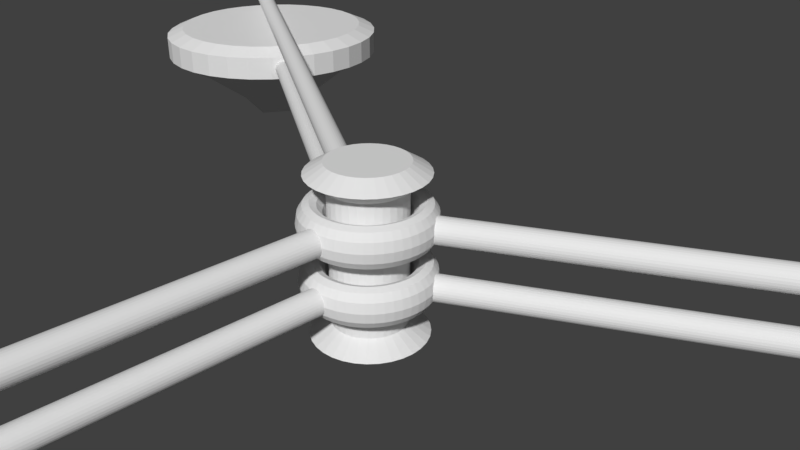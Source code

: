 # Source: plat15x15B.blend  (saved by Blender 2.78.0; exported with 4.5.12 LTS)
import bpy
from mathutils import Matrix  # noqa: F401  (used for matrix-valued properties, if any)

bpy.ops.wm.read_factory_settings(use_empty=True)
scene = bpy.context.scene
scene.name = 'Scene'

# ---- collections
col_collection_1 = bpy.data.collections.new('Collection 1'); scene.collection.children.link(col_collection_1)

# ---- world
world_world = bpy.data.worlds.new('World'); scene.world = world_world
world_world.color = (0.05088, 0.05088, 0.05088)
world_world.use_sun_shadow = False
world_world.sun_shadow_jitter_overblur = 0.0
world_world.cycles.sampling_method = 'MANUAL'

# ---- cameras
cam_camera = bpy.data.cameras.new('Camera')
cam_camera.clip_end = 100.0
cam_camera.lens = 35.0
cam_camera.sensor_width = 32.0
cam_camera.sensor_height = 18.0
cam_camera.ortho_scale = 7.314
cam_camera.dof.focus_distance = 0.0
cam_camera.dof.aperture_fstop = 128.0

# ---- meshes
me_cylinder_007 = bpy.data.meshes.new('Cylinder.007')
me_cylinder_007.from_pydata([(0.9277, 2.302e-08, 0.7993), (0.9029, 2.302e-08, 0.941), (0.8349, 2.302e-08, 1.045), (0.7422, 2.302e-08, 1.083), (0.6494, 2.302e-08, 1.045), (0.5815, 2.302e-08, 0.941), (0.5566, 2.302e-08, 0.7993), (0.5815, 2.302e-08, 0.6576), (0.6494, 2.302e-08, 0.5539), (0.7422, 2.302e-08, 0.5159), (0.8349, 2.302e-08, 0.5539), (0.9029, 2.302e-08, 0.6576), (0.9198, 0.1211, 0.7993), (0.8951, 0.1178, 0.941), (0.8278, 0.109, 1.045), (0.7358, 0.09687, 1.083), (0.6438, 0.08476, 1.045), (0.5765, 0.0759, 0.941), (0.5519, 0.07265, 0.7993), (0.5765, 0.0759, 0.6576), (0.6438, 0.08476, 0.5539), (0.7358, 0.09687, 0.5159), (0.8278, 0.109, 0.5539), (0.8951, 0.1178, 0.6576), (0.8961, 0.2401, 0.7993), (0.8721, 0.2337, 0.941), (0.8065, 0.2161, 1.045), (0.7169, 0.1921, 1.083), (0.6273, 0.1681, 1.045), (0.5617, 0.1505, 0.941), (0.5377, 0.1441, 0.7993), (0.5617, 0.1505, 0.6576), (0.6273, 0.1681, 0.5539), (0.7169, 0.1921, 0.5159), (0.8065, 0.2161, 0.5539), (0.8721, 0.2337, 0.6576), (0.8341, 0.3455, 0.941), (0.7714, 0.3195, 1.045), (0.6857, 0.284, 1.083), (0.6, 0.2485, 1.045), (0.5372, 0.2225, 0.941), (0.5143, 0.213, 0.7993), (0.5372, 0.2225, 0.6576), (0.6, 0.2485, 0.5539), (0.6857, 0.284, 0.5159), (0.7714, 0.3195, 0.5539), (0.7231, 0.4175, 1.045), (0.6427, 0.3711, 1.083), (0.5624, 0.3247, 1.045), (0.5036, 0.2907, 0.941), (0.4821, 0.2783, 0.7993), (0.5036, 0.2907, 0.6576), (0.5624, 0.3247, 0.5539), (0.6427, 0.3711, 0.5159), (0.7231, 0.4175, 0.5539), (0.7163, 0.5496, 0.941), (0.6624, 0.5083, 1.045), (0.5888, 0.4518, 1.083), (0.5152, 0.3953, 1.045), (0.4613, 0.354, 0.941), (0.4416, 0.3389, 0.7993), (0.4613, 0.354, 0.6576), (0.5152, 0.3953, 0.5539), (0.5888, 0.4518, 0.5159), (0.6624, 0.5083, 0.5539), (0.656, 0.656, 0.7993), (0.6384, 0.6384, 0.941), (0.5904, 0.5904, 1.045), (0.5248, 0.5248, 1.083), (0.4592, 0.4592, 1.045), (0.4112, 0.4112, 0.941), (0.3936, 0.3936, 0.7993), (0.4112, 0.4112, 0.6576), (0.4592, 0.4592, 0.5539), (0.5248, 0.5248, 0.5159), (0.5904, 0.5904, 0.5539), (0.6384, 0.6384, 0.6576), (0.5648, 0.736, 0.7993), (0.5496, 0.7163, 0.941), (0.5083, 0.6624, 1.045), (0.4518, 0.5888, 1.083), (0.3953, 0.5152, 1.045), (0.354, 0.4613, 0.941), (0.3389, 0.4416, 0.7993), (0.354, 0.4613, 0.6576), (0.3953, 0.5152, 0.5539), (0.4518, 0.5888, 0.5159), (0.5083, 0.6624, 0.5539), (0.5496, 0.7163, 0.6576), (0.4639, 0.8034, 0.7993), (0.4514, 0.7819, 0.941), (0.4175, 0.7231, 1.045), (0.3711, 0.6427, 1.083), (0.3247, 0.5624, 1.045), (0.2907, 0.5036, 0.941), (0.2783, 0.4821, 0.7993), (0.2907, 0.5036, 0.6576), (0.3247, 0.5624, 0.5539), (0.3711, 0.6427, 0.5159), (0.4175, 0.7231, 0.5539), (0.4514, 0.7819, 0.6576), (0.355, 0.8571, 0.7993), (0.3455, 0.8341, 0.941), (0.3195, 0.7714, 1.045), (0.284, 0.6857, 1.083), (0.2485, 0.6, 1.045), (0.2225, 0.5372, 0.941), (0.213, 0.5143, 0.7993), (0.2225, 0.5372, 0.6576), (0.2485, 0.6, 0.5539), (0.284, 0.6857, 0.5159), (0.3195, 0.7714, 0.5539), (0.3455, 0.8341, 0.6576), (0.2401, 0.8961, 0.7993), (0.2337, 0.8721, 0.941), (0.2161, 0.8065, 1.045), (0.1921, 0.7169, 1.083), (0.1681, 0.6273, 1.045), (0.1505, 0.5617, 0.941), (0.1441, 0.5377, 0.7993), (0.1505, 0.5617, 0.6576), (0.1681, 0.6273, 0.5539), (0.1921, 0.7169, 0.5159), (0.2161, 0.8065, 0.5539), (0.2337, 0.8721, 0.6576), (0.1211, 0.9198, 0.7993), (0.1178, 0.8951, 0.941), (0.109, 0.8278, 1.045), (0.09687, 0.7358, 1.083), (0.08476, 0.6438, 1.045), (0.0759, 0.5765, 0.941), (0.07265, 0.5519, 0.7993), (0.0759, 0.5765, 0.6576), (0.08476, 0.6438, 0.5539), (0.09687, 0.7358, 0.5159), (0.109, 0.8278, 0.5539), (0.1178, 0.8951, 0.6576), (5.295e-08, 0.9277, 0.7993), (5.107e-08, 0.9029, 0.941), (4.594e-08, 0.8349, 1.045), (3.894e-08, 0.7422, 1.083), (3.194e-08, 0.6494, 1.045), (2.681e-08, 0.5815, 0.941), (2.493e-08, 0.5566, 0.7993), (2.681e-08, 0.5815, 0.6576), (3.194e-08, 0.6494, 0.5539), (3.894e-08, 0.7422, 0.5159), (4.594e-08, 0.8349, 0.5539), (5.107e-08, 0.9029, 0.6576), (-0.1211, 0.9198, 0.7993), (-0.1178, 0.8951, 0.941), (-0.109, 0.8278, 1.045), (-0.09687, 0.7358, 1.083), (-0.08476, 0.6438, 1.045), (-0.0759, 0.5765, 0.941), (-0.07266, 0.5519, 0.7993), (-0.0759, 0.5765, 0.6576), (-0.08476, 0.6438, 0.5539), (-0.09687, 0.7358, 0.5159), (-0.109, 0.8278, 0.5539), (-0.1178, 0.8951, 0.6576), (-0.2401, 0.8961, 0.7993), (-0.2337, 0.8721, 0.941), (-0.2161, 0.8065, 1.045), (-0.1921, 0.7169, 1.083), (-0.1681, 0.6273, 1.045), (-0.1505, 0.5617, 0.941), (-0.1441, 0.5377, 0.7993), (-0.1505, 0.5617, 0.6576), (-0.1681, 0.6273, 0.5539), (-0.1921, 0.7169, 0.5159), (-0.2161, 0.8065, 0.5539), (-0.2337, 0.8721, 0.6576), (-0.355, 0.8571, 0.7993), (-0.3455, 0.8341, 0.941), (-0.3195, 0.7714, 1.045), (-0.284, 0.6857, 1.083), (-0.2485, 0.6, 1.045), (-0.2225, 0.5372, 0.941), (-0.213, 0.5143, 0.7993), (-0.2225, 0.5372, 0.6576), (-0.2485, 0.6, 0.5539), (-0.284, 0.6857, 0.5159), (-0.3195, 0.7714, 0.5539), (-0.3455, 0.8341, 0.6576), (-0.4639, 0.8034, 0.7993), (-0.4514, 0.7819, 0.941), (-0.4175, 0.7231, 1.045), (-0.3711, 0.6427, 1.083), (-0.3247, 0.5624, 1.045), (-0.2907, 0.5036, 0.941), (-0.2783, 0.4821, 0.7993), (-0.2907, 0.5036, 0.6576), (-0.3247, 0.5624, 0.5539), (-0.3711, 0.6427, 0.5159), (-0.4175, 0.7231, 0.5539), (-0.4514, 0.7819, 0.6576), (-0.5648, 0.736, 0.7993), (-0.5496, 0.7163, 0.941), (-0.5083, 0.6624, 1.045), (-0.4518, 0.5888, 1.083), (-0.3953, 0.5152, 1.045), (-0.354, 0.4613, 0.941), (-0.3389, 0.4416, 0.7993), (-0.354, 0.4613, 0.6576), (-0.3953, 0.5152, 0.5539), (-0.4518, 0.5888, 0.5159), (-0.5083, 0.6624, 0.5539), (-0.5496, 0.7163, 0.6576), (-0.656, 0.656, 0.7993), (-0.6384, 0.6384, 0.941), (-0.5904, 0.5904, 1.045), (-0.5248, 0.5248, 1.083), (-0.4592, 0.4592, 1.045), (-0.4112, 0.4112, 0.941), (-0.3936, 0.3936, 0.7993), (-0.4112, 0.4112, 0.6576), (-0.4592, 0.4592, 0.5539), (-0.5248, 0.5248, 0.5159), (-0.5904, 0.5904, 0.5539), (-0.6384, 0.6384, 0.6576), (-0.7163, 0.5496, 0.941), (-0.6624, 0.5083, 1.045), (-0.5888, 0.4518, 1.083), (-0.5152, 0.3953, 1.045), (-0.4613, 0.354, 0.941), (-0.4416, 0.3389, 0.7993), (-0.4613, 0.354, 0.6576), (-0.5152, 0.3953, 0.5539), (-0.5888, 0.4518, 0.5159), (-0.6624, 0.5083, 0.5539), (-0.7231, 0.4175, 1.045), (-0.6427, 0.3711, 1.083), (-0.5624, 0.3247, 1.045), (-0.5036, 0.2907, 0.941), (-0.4821, 0.2783, 0.7993), (-0.5036, 0.2907, 0.6576), (-0.5624, 0.3247, 0.5539), (-0.6427, 0.3711, 0.5159), (-0.7231, 0.4175, 0.5539), (-0.8341, 0.3455, 0.941), (-0.7714, 0.3195, 1.045), (-0.6857, 0.284, 1.083), (-0.6, 0.2485, 1.045), (-0.5372, 0.2225, 0.941), (-0.5143, 0.213, 0.7993), (-0.5372, 0.2225, 0.6576), (-0.6, 0.2485, 0.5539), (-0.6857, 0.284, 0.5159), (-0.7714, 0.3195, 0.5539), (-0.8961, 0.2401, 0.7993), (-0.8721, 0.2337, 0.941), (-0.8065, 0.2161, 1.045), (-0.7169, 0.1921, 1.083), (-0.6273, 0.1681, 1.045), (-0.5617, 0.1505, 0.941), (-0.5377, 0.1441, 0.7993), (-0.5617, 0.1505, 0.6576), (-0.6273, 0.1681, 0.5539), (-0.7169, 0.1921, 0.5159), (-0.8065, 0.2161, 0.5539), (-0.8721, 0.2337, 0.6576), (-0.9198, 0.1211, 0.7993), (-0.8951, 0.1178, 0.941), (-0.8278, 0.109, 1.045), (-0.7358, 0.09687, 1.083), (-0.6438, 0.08476, 1.045), (-0.5765, 0.0759, 0.941), (-0.5519, 0.07266, 0.7993), (-0.5765, 0.0759, 0.6576), (-0.6438, 0.08476, 0.5539), (-0.7358, 0.09687, 0.5159), (-0.8278, 0.109, 0.5539), (-0.8951, 0.1178, 0.6576), (-0.9277, 1.041e-07, 0.7993), (-0.9029, 1.02e-07, 0.941), (-0.8349, 9.602e-08, 1.045), (-0.7422, 8.791e-08, 1.083), (-0.6494, 7.98e-08, 1.045), (-0.5815, 7.386e-08, 0.941), (-0.5566, 7.169e-08, 0.7993), (-0.5815, 7.386e-08, 0.6576), (-0.6494, 7.98e-08, 0.5539), (-0.7422, 8.791e-08, 0.5159), (-0.8349, 9.602e-08, 0.5539), (-0.9029, 1.02e-07, 0.6576), (-0.9198, -0.1211, 0.7993), (-0.8951, -0.1178, 0.941), (-0.8278, -0.109, 1.045), (-0.7358, -0.09687, 1.083), (-0.6438, -0.08476, 1.045), (-0.5765, -0.0759, 0.941), (-0.5519, -0.07266, 0.7993), (-0.5765, -0.0759, 0.6576), (-0.6438, -0.08476, 0.5539), (-0.7358, -0.09687, 0.5159), (-0.8278, -0.109, 0.5539), (-0.8951, -0.1178, 0.6576), (-0.8961, -0.2401, 0.7993), (-0.8721, -0.2337, 0.941), (-0.8065, -0.2161, 1.045), (-0.7169, -0.1921, 1.083), (-0.6273, -0.1681, 1.045), (-0.5617, -0.1505, 0.941), (-0.5377, -0.1441, 0.7993), (-0.5617, -0.1505, 0.6576), (-0.6273, -0.1681, 0.5539), (-0.7169, -0.1921, 0.5159), (-0.8065, -0.2161, 0.5539), (-0.8721, -0.2337, 0.6576), (-0.8571, -0.355, 0.7993), (-0.8341, -0.3455, 0.941), (-0.7714, -0.3195, 1.045), (-0.6857, -0.284, 1.083), (-0.6, -0.2485, 1.045), (-0.5372, -0.2225, 0.941), (-0.5143, -0.213, 0.7993), (-0.5372, -0.2225, 0.6576), (-0.6, -0.2485, 0.5539), (-0.6857, -0.284, 0.5159), (-0.7714, -0.3195, 0.5539), (-0.8341, -0.3455, 0.6576), (-0.8034, -0.4639, 0.7993), (-0.7819, -0.4514, 0.941), (-0.7231, -0.4175, 1.045), (-0.6427, -0.3711, 1.083), (-0.5624, -0.3247, 1.045), (-0.5036, -0.2907, 0.941), (-0.4821, -0.2783, 0.7993), (-0.5036, -0.2907, 0.6576), (-0.5624, -0.3247, 0.5539), (-0.6427, -0.3711, 0.5159), (-0.7231, -0.4175, 0.5539), (-0.7819, -0.4514, 0.6576), (-0.736, -0.5648, 0.7993), (-0.7163, -0.5496, 0.941), (-0.6624, -0.5083, 1.045), (-0.5888, -0.4518, 1.083), (-0.5152, -0.3953, 1.045), (-0.4613, -0.354, 0.941), (-0.4416, -0.3389, 0.7993), (-0.4613, -0.354, 0.6576), (-0.5152, -0.3953, 0.5539), (-0.5888, -0.4518, 0.5159), (-0.6624, -0.5083, 0.5539), (-0.7163, -0.5496, 0.6576), (-0.656, -0.656, 0.7993), (-0.6384, -0.6384, 0.941), (-0.5904, -0.5904, 1.045), (-0.5248, -0.5248, 1.083), (-0.4592, -0.4592, 1.045), (-0.4112, -0.4112, 0.941), (-0.3936, -0.3936, 0.7993), (-0.4112, -0.4112, 0.6576), (-0.4592, -0.4592, 0.5539), (-0.5248, -0.5248, 0.5159), (-0.5904, -0.5904, 0.5539), (-0.6384, -0.6384, 0.6576), (-0.5648, -0.736, 0.7993), (-0.5496, -0.7163, 0.941), (-0.5083, -0.6624, 1.045), (-0.4518, -0.5888, 1.083), (-0.3953, -0.5152, 1.045), (-0.354, -0.4613, 0.941), (-0.3389, -0.4416, 0.7993), (-0.354, -0.4613, 0.6576), (-0.3953, -0.5152, 0.5539), (-0.4518, -0.5888, 0.5159), (-0.5083, -0.6624, 0.5539), (-0.5496, -0.7163, 0.6576), (-0.4639, -0.8034, 0.7993), (-0.4514, -0.7819, 0.941), (-0.4175, -0.7231, 1.045), (-0.3711, -0.6427, 1.083), (-0.3247, -0.5624, 1.045), (-0.2907, -0.5036, 0.941), (-0.2783, -0.4821, 0.7993), (-0.2907, -0.5036, 0.6576), (-0.3247, -0.5624, 0.5539), (-0.3711, -0.6427, 0.5159), (-0.4175, -0.7231, 0.5539), (-0.4514, -0.7819, 0.6576), (-0.355, -0.8571, 0.7993), (-0.3455, -0.8341, 0.941), (-0.3195, -0.7714, 1.045), (-0.284, -0.6857, 1.083), (-0.2485, -0.6, 1.045), (-0.2225, -0.5372, 0.941), (-0.213, -0.5143, 0.7993), (-0.2225, -0.5372, 0.6576), (-0.2485, -0.6, 0.5539), (-0.284, -0.6857, 0.5159), (-0.3195, -0.7714, 0.5539), (-0.3455, -0.8341, 0.6576), (-0.2401, -0.8961, 0.7993), (-0.2337, -0.8721, 0.941), (-0.2161, -0.8065, 1.045), (-0.1921, -0.7169, 1.083), (-0.1681, -0.6273, 1.045), (-0.1505, -0.5617, 0.941), (-0.1441, -0.5377, 0.7993), (-0.1505, -0.5617, 0.6576), (-0.1681, -0.6273, 0.5539), (-0.1921, -0.7169, 0.5159), (-0.2161, -0.8065, 0.5539), (-0.2337, -0.8721, 0.6576), (-0.1178, -0.8951, 0.941), (-0.109, -0.8278, 1.045), (-0.09687, -0.7358, 1.083), (-0.08476, -0.6438, 1.045), (-0.0759, -0.5765, 0.941), (-0.07266, -0.5519, 0.7993), (-0.0759, -0.5765, 0.6576), (-0.08476, -0.6438, 0.5539), (-0.09687, -0.7358, 0.5159), (-0.109, -0.8278, 0.5539), (4.594e-08, -0.8349, 1.045), (3.894e-08, -0.7422, 1.083), (3.194e-08, -0.6494, 1.045), (2.681e-08, -0.5815, 0.941), (2.493e-08, -0.5566, 0.7993), (2.681e-08, -0.5815, 0.6576), (3.194e-08, -0.6494, 0.5539), (3.894e-08, -0.7422, 0.5159), (4.594e-08, -0.8349, 0.5539), (0.1178, -0.8951, 0.941), (0.109, -0.8278, 1.045), (0.09687, -0.7358, 1.083), (0.08476, -0.6438, 1.045), (0.0759, -0.5765, 0.941), (0.07265, -0.5519, 0.7993), (0.0759, -0.5765, 0.6576), (0.08476, -0.6438, 0.5539), (0.09687, -0.7358, 0.5159), (0.109, -0.8278, 0.5539), (0.2401, -0.8961, 0.7993), (0.2337, -0.8721, 0.941), (0.2161, -0.8065, 1.045), (0.1921, -0.7169, 1.083), (0.1681, -0.6273, 1.045), (0.1505, -0.5617, 0.941), (0.1441, -0.5377, 0.7993), (0.1505, -0.5617, 0.6576), (0.1681, -0.6273, 0.5539), (0.1921, -0.7169, 0.5159), (0.2161, -0.8065, 0.5539), (0.2337, -0.8721, 0.6576), (0.355, -0.8571, 0.7993), (0.3455, -0.8341, 0.941), (0.3195, -0.7714, 1.045), (0.284, -0.6857, 1.083), (0.2485, -0.6, 1.045), (0.2225, -0.5372, 0.941), (0.213, -0.5143, 0.7993), (0.2225, -0.5372, 0.6576), (0.2485, -0.6, 0.5539), (0.284, -0.6857, 0.5159), (0.3195, -0.7714, 0.5539), (0.3455, -0.8341, 0.6576), (0.4639, -0.8034, 0.7993), (0.4514, -0.7819, 0.941), (0.4175, -0.7231, 1.045), (0.3711, -0.6427, 1.083), (0.3247, -0.5624, 1.045), (0.2907, -0.5036, 0.941), (0.2783, -0.4821, 0.7993), (0.2907, -0.5036, 0.6576), (0.3247, -0.5624, 0.5539), (0.3711, -0.6427, 0.5159), (0.4175, -0.7231, 0.5539), (0.4514, -0.7819, 0.6576), (0.5648, -0.736, 0.7993), (0.5496, -0.7163, 0.941), (0.5083, -0.6624, 1.045), (0.4518, -0.5888, 1.083), (0.3953, -0.5152, 1.045), (0.354, -0.4613, 0.941), (0.3389, -0.4416, 0.7993), (0.354, -0.4613, 0.6576), (0.3953, -0.5152, 0.5539), (0.4518, -0.5888, 0.5159), (0.5083, -0.6624, 0.5539), (0.5496, -0.7163, 0.6576), (0.656, -0.656, 0.7993), (0.6384, -0.6384, 0.941), (0.5904, -0.5904, 1.045), (0.5248, -0.5248, 1.083), (0.4592, -0.4592, 1.045), (0.4112, -0.4112, 0.941), (0.3936, -0.3936, 0.7993), (0.4112, -0.4112, 0.6576), (0.4592, -0.4592, 0.5539), (0.5248, -0.5248, 0.5159), (0.5904, -0.5904, 0.5539), (0.6384, -0.6384, 0.6576), (0.736, -0.5648, 0.7993), (0.7163, -0.5496, 0.941), (0.6624, -0.5083, 1.045), (0.5888, -0.4518, 1.083), (0.5152, -0.3953, 1.045), (0.4613, -0.354, 0.941), (0.4416, -0.3389, 0.7993), (0.4613, -0.354, 0.6576), (0.5152, -0.3953, 0.5539), (0.5888, -0.4518, 0.5159), (0.6624, -0.5083, 0.5539), (0.7163, -0.5496, 0.6576), (0.8034, -0.4639, 0.7993), (0.7819, -0.4514, 0.941), (0.7231, -0.4175, 1.045), (0.6427, -0.3711, 1.083), (0.5624, -0.3247, 1.045), (0.5036, -0.2907, 0.941), (0.4821, -0.2783, 0.7993), (0.5036, -0.2907, 0.6576), (0.5624, -0.3247, 0.5539), (0.6427, -0.3711, 0.5159), (0.7231, -0.4175, 0.5539), (0.7819, -0.4514, 0.6576), (0.8571, -0.355, 0.7993), (0.8341, -0.3455, 0.941), (0.7714, -0.3195, 1.045), (0.6857, -0.284, 1.083), (0.6, -0.2485, 1.045), (0.5372, -0.2225, 0.941), (0.5143, -0.213, 0.7993), (0.5372, -0.2225, 0.6576), (0.6, -0.2485, 0.5539), (0.6857, -0.284, 0.5159), (0.7714, -0.3195, 0.5539), (0.8341, -0.3455, 0.6576), (0.8961, -0.2401, 0.7993), (0.8721, -0.2337, 0.941), (0.8065, -0.2161, 1.045), (0.7169, -0.1921, 1.083), (0.6273, -0.1681, 1.045), (0.5617, -0.1505, 0.941), (0.5377, -0.1441, 0.7993), (0.5617, -0.1505, 0.6576), (0.6273, -0.1681, 0.5539), (0.7169, -0.1921, 0.5159), (0.8065, -0.2161, 0.5539), (0.8721, -0.2337, 0.6576), (0.9198, -0.1211, 0.7993), (0.8951, -0.1178, 0.941), (0.8278, -0.109, 1.045), (0.7358, -0.09687, 1.083), (0.6438, -0.08476, 1.045), (0.5765, -0.0759, 0.941), (0.5519, -0.07265, 0.7993), (0.5765, -0.0759, 0.6576), (0.6438, -0.08476, 0.5539), (0.7358, -0.09687, 0.5159), (0.8278, -0.109, 0.5539), (0.8951, -0.1178, 0.6576), (0.09948, -0.8963, 0.941), (0.07056, -0.8881, 0.9565), (0.03597, -0.8835, 0.967), (4.961e-08, -0.8835, 0.9705), (0.1182, -0.8977, 0.9265), (0.1304, -0.897, 0.9165), (0.1533, -0.8974, 0.8886), (0.1024, -0.8964, 0.9394), (0.1319, -0.8923, 0.6576), (0.1533, -0.8927, 0.6837), (0.1703, -0.895, 0.7156), (0.1703, -0.8997, 0.8567), (0.1831, -0.9075, 0.7993), (0.1808, -0.9038, 0.8221), (0.1167, -0.8867, 0.6446), (0.07056, -0.8708, 0.6158), (0.1024, -0.8799, 0.6328), (4.831e-08, -0.8663, 0.6018), (0.03597, -0.8662, 0.6053), (0.1808, -0.8991, 0.7502), (0.1844, -0.9048, 0.7861), (0.1304, -0.8914, 0.6558), (-0.03597, -0.8835, 0.967), (-0.07056, -0.8881, 0.9565), (-0.09948, -0.8963, 0.941), (-0.1304, -0.897, 0.9165), (-0.1533, -0.8974, 0.8886), (-0.1182, -0.8977, 0.9265), (-0.1703, -0.8997, 0.8567), (-0.1808, -0.9038, 0.8221), (-0.1831, -0.9075, 0.7993), (-0.1024, -0.8964, 0.9394), (-0.1808, -0.8991, 0.7502), (-0.1844, -0.9048, 0.7861), (-0.1319, -0.8923, 0.6576), (-0.1304, -0.8914, 0.6558), (-0.1167, -0.8867, 0.6446), (-0.1533, -0.8927, 0.6837), (-0.1703, -0.895, 0.7156), (-0.03597, -0.8662, 0.6053), (-0.1024, -0.8799, 0.6328), (-0.07056, -0.8708, 0.6158), (0.8732, 0.2953, 0.8221), (0.8774, 0.2952, 0.7993), (0.8644, 0.3024, 0.8567), (0.8539, 0.316, 0.8886), (0.842, 0.3356, 0.9165), (0.8365, 0.3465, 0.9265), (0.8758, 0.2927, 0.7861), (0.8691, 0.293, 0.7502), (0.8603, 0.3, 0.7156), (0.8498, 0.3136, 0.6837), (0.8387, 0.3319, 0.6576), (0.8372, 0.3328, 0.6558), (0.8262, 0.3422, 0.6446), (-0.8644, 0.3024, 0.8567), (-0.8732, 0.2953, 0.8221), (-0.8774, 0.2952, 0.7993), (-0.8365, 0.3465, 0.9265), (-0.842, 0.3356, 0.9165), (-0.8539, 0.316, 0.8886), (-0.8691, 0.293, 0.7502), (-0.8758, 0.2927, 0.7861), (-0.8387, 0.3319, 0.6576), (-0.8498, 0.3136, 0.6837), (-0.8603, 0.3, 0.7156), (-0.8262, 0.3422, 0.6446), (-0.8372, 0.3328, 0.6558), (0.8044, 0.383, 0.9565), (0.826, 0.362, 0.941), (0.7831, 0.4106, 0.967), (0.7652, 0.4418, 0.9705), (0.8275, 0.3595, 0.9394), (0.8132, 0.3512, 0.6328), (0.7894, 0.3743, 0.6158), (0.7682, 0.402, 0.6053), (0.7502, 0.4331, 0.6018), (-0.7652, 0.4418, 0.9705), (-0.7831, 0.4106, 0.967), (-0.826, 0.362, 0.941), (-0.8044, 0.383, 0.9565), (-0.8275, 0.3595, 0.9394), (-0.7502, 0.4331, 0.6018), (-0.7682, 0.402, 0.6053), (-0.7895, 0.3743, 0.6158), (-0.8132, 0.3512, 0.6328), (0.7339, 0.5052, 0.9565), (0.7265, 0.5343, 0.941), (0.7472, 0.4729, 0.967), (0.7183, 0.5512, 0.9265), (0.7251, 0.5369, 0.9394), (0.7322, 0.4643, 0.6053), (0.7189, 0.4965, 0.6158), (0.7108, 0.5287, 0.6328), (0.7095, 0.5444, 0.6446), (-0.7265, 0.5343, 0.941), (-0.7339, 0.5052, 0.9565), (-0.7472, 0.4729, 0.967), (-0.7183, 0.5512, 0.9265), (-0.7251, 0.5369, 0.9394), (-0.7095, 0.5444, 0.6446), (-0.7108, 0.5287, 0.6328), (-0.7189, 0.4965, 0.6158), (-0.7322, 0.4643, 0.6053), (0.7006, 0.5815, 0.8886), (0.7117, 0.5614, 0.9165), (0.7068, 0.5586, 0.6558), (0.7068, 0.5604, 0.6576), (-0.69, 0.595, 0.7156), (-0.6965, 0.5791, 0.6837), (-0.7068, 0.5604, 0.6576), (-0.7068, 0.5586, 0.6558), (0.6923, 0.6085, 0.8221), (0.694, 0.5974, 0.8567), (0.6943, 0.6123, 0.7993), (0.69, 0.595, 0.7156), (0.6965, 0.5791, 0.6837), (0.6882, 0.6062, 0.7502), (0.6914, 0.6121, 0.7861), (-0.6943, 0.6123, 0.7993), (-0.6923, 0.6085, 0.8221), (-0.694, 0.5974, 0.8567), (-0.7006, 0.5815, 0.8886), (-0.7117, 0.5614, 0.9165), (-0.6914, 0.6121, 0.7861), (-0.6883, 0.6062, 0.7502), (-0.03597, -14.49, 0.6053), (-2.503e-06, -14.49, 0.6018), (0.07055, -14.49, 0.6158), (0.03597, -14.49, 0.6053), (0.1024, -14.49, 0.6328), (-0.07056, -14.49, 0.6158), (-0.1024, -14.49, 0.6328), (0.03597, -14.49, 0.967), (-2.499e-06, -14.49, 0.9705), (-0.03597, -14.49, 0.967), (-0.07056, -14.49, 0.9565), (0.1304, -14.49, 0.6558), (0.07055, -14.49, 0.9565), (0.1533, -14.49, 0.6837), (0.1703, -14.49, 0.7156), (0.1808, -14.49, 0.7502), (0.1024, -14.49, 0.9394), (0.1304, -14.49, 0.9165), (0.1533, -14.49, 0.8886), (0.1844, -14.49, 0.7861), (0.1703, -14.49, 0.8567), (0.1808, -14.49, 0.8221), (-0.1304, -14.49, 0.6558), (-0.1533, -14.49, 0.6837), (-0.1703, -14.49, 0.7156), (-0.1024, -14.49, 0.9395), (-0.1533, -14.49, 0.8886), (-0.1304, -14.49, 0.9165), (-0.1703, -14.49, 0.8567), (-0.1808, -14.49, 0.7502), (-0.1808, -14.49, 0.8221), (-0.1844, -14.49, 0.7861), (12.67, 7.104, 0.7861), (12.67, 7.107, 0.8221), (12.67, 7.116, 0.8567), (12.67, 7.107, 0.7502), (12.67, 7.116, 0.7156), (12.66, 7.131, 0.8886), (12.66, 7.131, 0.6837), (12.65, 7.15, 0.9165), (12.65, 7.15, 0.6558), (12.63, 7.175, 0.9394), (12.63, 7.175, 0.6328), (12.62, 7.202, 0.9565), (12.62, 7.202, 0.6158), (12.6, 7.232, 0.967), (12.6, 7.232, 0.6053), (12.58, 7.263, 0.9705), (12.58, 7.263, 0.6018), (12.56, 7.294, 0.967), (12.55, 7.324, 0.9565), (12.56, 7.294, 0.6053), (12.55, 7.324, 0.6158), (12.53, 7.352, 0.6328), (12.53, 7.352, 0.9394), (12.52, 7.376, 0.9165), (12.52, 7.376, 0.6558), (12.5, 7.396, 0.8886), (12.5, 7.396, 0.6837), (12.5, 7.411, 0.8567), (12.49, 7.42, 0.8221), (12.5, 7.411, 0.7156), (12.49, 7.42, 0.7502), (12.49, 7.423, 0.7861), (-12.46, 7.404, 0.7502), (-12.47, 7.395, 0.7156), (-12.46, 7.407, 0.7861), (-12.46, 7.404, 0.8221), (-12.47, 7.395, 0.8567), (-12.48, 7.38, 0.6837), (-12.48, 7.38, 0.8886), (-12.49, 7.36, 0.6558), (-12.5, 7.336, 0.6328), (-12.52, 7.308, 0.6158), (-12.49, 7.36, 0.9165), (-12.5, 7.336, 0.9394), (-12.53, 7.278, 0.6053), (-12.52, 7.308, 0.9565), (-12.55, 7.247, 0.6018), (-12.53, 7.278, 0.967), (-12.57, 7.216, 0.6053), (-12.55, 7.247, 0.9705), (-12.59, 7.186, 0.6158), (-12.57, 7.216, 0.967), (-12.6, 7.159, 0.6328), (-12.59, 7.186, 0.9565), (-12.6, 7.159, 0.9394), (-12.62, 7.134, 0.9165), (-12.63, 7.115, 0.8886), (-12.62, 7.134, 0.6558), (-12.63, 7.115, 0.6837), (-12.64, 7.1, 0.7156), (-12.64, 7.091, 0.7502), (-12.64, 7.1, 0.8567), (-12.64, 7.088, 0.7861), (-12.64, 7.091, 0.8221)], [], [(0, 12, 13, 1), (1, 13, 14, 2), (2, 14, 15, 3), (3, 15, 16, 4), (4, 16, 17, 5), (5, 17, 18, 6), (6, 18, 19, 7), (7, 19, 20, 8), (8, 20, 21, 9), (9, 21, 22, 10), (10, 22, 23, 11), (11, 23, 12, 0), (12, 24, 25, 13), (13, 25, 26, 14), (14, 26, 27, 15), (15, 27, 28, 16), (16, 28, 29, 17), (17, 29, 30, 18), (18, 30, 31, 19), (19, 31, 32, 20), (20, 32, 33, 21), (21, 33, 34, 22), (22, 34, 35, 23), (23, 35, 24, 12), (24, 598, 597, 599, 600, 601, 602, 36, 25), (25, 36, 37, 26), (26, 37, 38, 27), (27, 38, 39, 28), (28, 39, 40, 29), (29, 40, 41, 30), (30, 41, 42, 31), (31, 42, 43, 32), (32, 43, 44, 33), (33, 44, 45, 34), (34, 45, 609, 608, 607, 35), (35, 607, 606, 605, 604, 603, 598, 24), (36, 624, 623, 625, 626, 46, 37), (37, 46, 47, 38), (38, 47, 48, 39), (39, 48, 49, 40), (40, 49, 50, 41), (41, 50, 51, 42), (42, 51, 52, 43), (43, 52, 53, 44), (44, 53, 54, 45), (45, 54, 631, 630, 629, 628, 609), (46, 56, 57, 47), (47, 57, 58, 48), (48, 58, 59, 49), (49, 59, 60, 50), (50, 60, 61, 51), (51, 61, 62, 52), (52, 62, 63, 53), (53, 63, 64, 54), (54, 64, 649, 648, 647, 646, 631), (55, 66, 67, 56), (56, 67, 68, 57), (57, 68, 69, 58), (58, 69, 70, 59), (59, 70, 71, 60), (60, 71, 72, 61), (61, 72, 73, 62), (62, 73, 74, 63), (63, 74, 75, 64), (64, 75, 76, 662, 661, 649), (65, 77, 78, 66), (66, 78, 79, 67), (67, 79, 80, 68), (68, 80, 81, 69), (69, 81, 82, 70), (70, 82, 83, 71), (71, 83, 84, 72), (72, 84, 85, 73), (73, 85, 86, 74), (74, 86, 87, 75), (75, 87, 88, 76), (76, 88, 77, 65), (77, 89, 90, 78), (78, 90, 91, 79), (79, 91, 92, 80), (80, 92, 93, 81), (81, 93, 94, 82), (82, 94, 95, 83), (83, 95, 96, 84), (84, 96, 97, 85), (85, 97, 98, 86), (86, 98, 99, 87), (87, 99, 100, 88), (88, 100, 89, 77), (89, 101, 102, 90), (90, 102, 103, 91), (91, 103, 104, 92), (92, 104, 105, 93), (93, 105, 106, 94), (94, 106, 107, 95), (95, 107, 108, 96), (96, 108, 109, 97), (97, 109, 110, 98), (98, 110, 111, 99), (99, 111, 112, 100), (100, 112, 101, 89), (101, 113, 114, 102), (102, 114, 115, 103), (103, 115, 116, 104), (104, 116, 117, 105), (105, 117, 118, 106), (106, 118, 119, 107), (107, 119, 120, 108), (108, 120, 121, 109), (109, 121, 122, 110), (110, 122, 123, 111), (111, 123, 124, 112), (112, 124, 113, 101), (113, 125, 126, 114), (114, 126, 127, 115), (115, 127, 128, 116), (116, 128, 129, 117), (117, 129, 130, 118), (118, 130, 131, 119), (119, 131, 132, 120), (120, 132, 133, 121), (121, 133, 134, 122), (122, 134, 135, 123), (123, 135, 136, 124), (124, 136, 125, 113), (125, 137, 138, 126), (126, 138, 139, 127), (127, 139, 140, 128), (128, 140, 141, 129), (129, 141, 142, 130), (130, 142, 143, 131), (131, 143, 144, 132), (132, 144, 145, 133), (133, 145, 146, 134), (134, 146, 147, 135), (135, 147, 148, 136), (136, 148, 137, 125), (137, 149, 150, 138), (138, 150, 151, 139), (139, 151, 152, 140), (140, 152, 153, 141), (141, 153, 154, 142), (142, 154, 155, 143), (143, 155, 156, 144), (144, 156, 157, 145), (145, 157, 158, 146), (146, 158, 159, 147), (147, 159, 160, 148), (148, 160, 149, 137), (149, 161, 162, 150), (150, 162, 163, 151), (151, 163, 164, 152), (152, 164, 165, 153), (153, 165, 166, 154), (154, 166, 167, 155), (155, 167, 168, 156), (156, 168, 169, 157), (157, 169, 170, 158), (158, 170, 171, 159), (159, 171, 172, 160), (160, 172, 161, 149), (161, 173, 174, 162), (162, 174, 175, 163), (163, 175, 176, 164), (164, 176, 177, 165), (165, 177, 178, 166), (166, 178, 179, 167), (167, 179, 180, 168), (168, 180, 181, 169), (169, 181, 182, 170), (170, 182, 183, 171), (171, 183, 184, 172), (172, 184, 173, 161), (173, 185, 186, 174), (174, 186, 187, 175), (175, 187, 188, 176), (176, 188, 189, 177), (177, 189, 190, 178), (178, 190, 191, 179), (179, 191, 192, 180), (180, 192, 193, 181), (181, 193, 194, 182), (182, 194, 195, 183), (183, 195, 196, 184), (184, 196, 185, 173), (185, 197, 198, 186), (186, 198, 199, 187), (187, 199, 200, 188), (188, 200, 201, 189), (189, 201, 202, 190), (190, 202, 203, 191), (191, 203, 204, 192), (192, 204, 205, 193), (193, 205, 206, 194), (194, 206, 207, 195), (195, 207, 208, 196), (196, 208, 197, 185), (197, 209, 210, 198), (198, 210, 211, 199), (199, 211, 212, 200), (200, 212, 213, 201), (201, 213, 214, 202), (202, 214, 215, 203), (203, 215, 216, 204), (204, 216, 217, 205), (205, 217, 218, 206), (206, 218, 219, 207), (207, 219, 220, 208), (208, 220, 209, 197), (209, 674, 675, 676, 677, 678, 653, 221, 210), (210, 221, 222, 211), (211, 222, 223, 212), (212, 223, 224, 213), (213, 224, 225, 214), (214, 225, 226, 215), (215, 226, 227, 216), (216, 227, 228, 217), (217, 228, 229, 218), (218, 229, 230, 219), (219, 230, 655, 666, 665, 220), (220, 665, 664, 663, 680, 679, 674, 209), (221, 650, 651, 652, 632, 231, 222), (222, 231, 232, 223), (223, 232, 233, 224), (224, 233, 234, 225), (225, 234, 235, 226), (226, 235, 236, 227), (227, 236, 237, 228), (228, 237, 238, 229), (229, 238, 239, 230), (230, 239, 637, 658, 657, 656, 655), (231, 241, 242, 232), (232, 242, 243, 233), (233, 243, 244, 234), (234, 244, 245, 235), (235, 245, 246, 236), (236, 246, 247, 237), (237, 247, 248, 238), (238, 248, 249, 239), (239, 249, 621, 640, 639, 638, 637), (240, 251, 252, 241), (241, 252, 253, 242), (242, 253, 254, 243), (243, 254, 255, 244), (244, 255, 256, 245), (245, 256, 257, 246), (246, 257, 258, 247), (247, 258, 259, 248), (248, 259, 260, 249), (249, 260, 261, 618, 622, 621), (250, 262, 263, 251), (251, 263, 264, 252), (252, 264, 265, 253), (253, 265, 266, 254), (254, 266, 267, 255), (255, 267, 268, 256), (256, 268, 269, 257), (257, 269, 270, 258), (258, 270, 271, 259), (259, 271, 272, 260), (260, 272, 273, 261), (261, 273, 262, 250), (262, 274, 275, 263), (263, 275, 276, 264), (264, 276, 277, 265), (265, 277, 278, 266), (266, 278, 279, 267), (267, 279, 280, 268), (268, 280, 281, 269), (269, 281, 282, 270), (270, 282, 283, 271), (271, 283, 284, 272), (272, 284, 285, 273), (273, 285, 274, 262), (274, 286, 287, 275), (275, 287, 288, 276), (276, 288, 289, 277), (277, 289, 290, 278), (278, 290, 291, 279), (279, 291, 292, 280), (280, 292, 293, 281), (281, 293, 294, 282), (282, 294, 295, 283), (283, 295, 296, 284), (284, 296, 297, 285), (285, 297, 286, 274), (286, 298, 299, 287), (287, 299, 300, 288), (288, 300, 301, 289), (289, 301, 302, 290), (290, 302, 303, 291), (291, 303, 304, 292), (292, 304, 305, 293), (293, 305, 306, 294), (294, 306, 307, 295), (295, 307, 308, 296), (296, 308, 309, 297), (297, 309, 298, 286), (298, 310, 311, 299), (299, 311, 312, 300), (300, 312, 313, 301), (301, 313, 314, 302), (302, 314, 315, 303), (303, 315, 316, 304), (304, 316, 317, 305), (305, 317, 318, 306), (306, 318, 319, 307), (307, 319, 320, 308), (308, 320, 321, 309), (309, 321, 310, 298), (310, 322, 323, 311), (311, 323, 324, 312), (312, 324, 325, 313), (313, 325, 326, 314), (314, 326, 327, 315), (315, 327, 328, 316), (316, 328, 329, 317), (317, 329, 330, 318), (318, 330, 331, 319), (319, 331, 332, 320), (320, 332, 333, 321), (321, 333, 322, 310), (322, 334, 335, 323), (323, 335, 336, 324), (324, 336, 337, 325), (325, 337, 338, 326), (326, 338, 339, 327), (327, 339, 340, 328), (328, 340, 341, 329), (329, 341, 342, 330), (330, 342, 343, 331), (331, 343, 344, 332), (332, 344, 345, 333), (333, 345, 334, 322), (334, 346, 347, 335), (335, 347, 348, 336), (336, 348, 349, 337), (337, 349, 350, 338), (338, 350, 351, 339), (339, 351, 352, 340), (340, 352, 353, 341), (341, 353, 354, 342), (342, 354, 355, 343), (343, 355, 356, 344), (344, 356, 357, 345), (345, 357, 346, 334), (346, 358, 359, 347), (347, 359, 360, 348), (348, 360, 361, 349), (349, 361, 362, 350), (350, 362, 363, 351), (351, 363, 364, 352), (352, 364, 365, 353), (353, 365, 366, 354), (354, 366, 367, 355), (355, 367, 368, 356), (356, 368, 369, 357), (357, 369, 358, 346), (358, 370, 371, 359), (359, 371, 372, 360), (360, 372, 373, 361), (361, 373, 374, 362), (362, 374, 375, 363), (363, 375, 376, 364), (364, 376, 377, 365), (365, 377, 378, 366), (366, 378, 379, 367), (367, 379, 380, 368), (368, 380, 381, 369), (369, 381, 370, 358), (370, 382, 383, 371), (371, 383, 384, 372), (372, 384, 385, 373), (373, 385, 386, 374), (374, 386, 387, 375), (375, 387, 388, 376), (376, 388, 389, 377), (377, 389, 390, 378), (378, 390, 391, 379), (379, 391, 392, 380), (380, 392, 393, 381), (381, 393, 382, 370), (382, 394, 395, 383), (383, 395, 396, 384), (384, 396, 397, 385), (385, 397, 398, 386), (386, 398, 399, 387), (387, 399, 400, 388), (388, 400, 401, 389), (389, 401, 402, 390), (390, 402, 403, 391), (391, 403, 404, 392), (392, 404, 405, 393), (393, 405, 394, 382), (394, 585, 584, 583, 581, 580, 582, 406, 395), (395, 406, 407, 396), (396, 407, 408, 397), (397, 408, 409, 398), (398, 409, 410, 399), (399, 410, 411, 400), (400, 411, 412, 401), (401, 412, 413, 402), (402, 413, 414, 403), (403, 414, 415, 404), (404, 415, 591, 590, 589, 405), (405, 589, 592, 593, 587, 588, 585, 394), (406, 579, 578, 577, 558, 416, 407), (407, 416, 417, 408), (408, 417, 418, 409), (409, 418, 419, 410), (410, 419, 420, 411), (411, 420, 421, 412), (412, 421, 422, 413), (413, 422, 423, 414), (414, 423, 424, 415), (415, 424, 572, 594, 596, 595, 591), (416, 426, 427, 417), (417, 427, 428, 418), (418, 428, 429, 419), (419, 429, 430, 420), (420, 430, 431, 421), (421, 431, 432, 422), (422, 432, 433, 423), (423, 433, 434, 424), (424, 434, 569, 571, 570, 573, 572), (425, 436, 437, 426), (426, 437, 438, 427), (427, 438, 439, 428), (428, 439, 440, 429), (429, 440, 441, 430), (430, 441, 442, 431), (431, 442, 443, 432), (432, 443, 444, 433), (433, 444, 445, 434), (434, 445, 446, 563, 576, 569), (435, 447, 448, 436), (436, 448, 449, 437), (437, 449, 450, 438), (438, 450, 451, 439), (439, 451, 452, 440), (440, 452, 453, 441), (441, 453, 454, 442), (442, 454, 455, 443), (443, 455, 456, 444), (444, 456, 457, 445), (445, 457, 458, 446), (446, 458, 447, 435), (447, 459, 460, 448), (448, 460, 461, 449), (449, 461, 462, 450), (450, 462, 463, 451), (451, 463, 464, 452), (452, 464, 465, 453), (453, 465, 466, 454), (454, 466, 467, 455), (455, 467, 468, 456), (456, 468, 469, 457), (457, 469, 470, 458), (458, 470, 459, 447), (459, 471, 472, 460), (460, 472, 473, 461), (461, 473, 474, 462), (462, 474, 475, 463), (463, 475, 476, 464), (464, 476, 477, 465), (465, 477, 478, 466), (466, 478, 479, 467), (467, 479, 480, 468), (468, 480, 481, 469), (469, 481, 482, 470), (470, 482, 471, 459), (471, 483, 484, 472), (472, 484, 485, 473), (473, 485, 486, 474), (474, 486, 487, 475), (475, 487, 488, 476), (476, 488, 489, 477), (477, 489, 490, 478), (478, 490, 491, 479), (479, 491, 492, 480), (480, 492, 493, 481), (481, 493, 494, 482), (482, 494, 483, 471), (483, 495, 496, 484), (484, 496, 497, 485), (485, 497, 498, 486), (486, 498, 499, 487), (487, 499, 500, 488), (488, 500, 501, 489), (489, 501, 502, 490), (490, 502, 503, 491), (491, 503, 504, 492), (492, 504, 505, 493), (493, 505, 506, 494), (494, 506, 495, 483), (495, 507, 508, 496), (496, 508, 509, 497), (497, 509, 510, 498), (498, 510, 511, 499), (499, 511, 512, 500), (500, 512, 513, 501), (501, 513, 514, 502), (502, 514, 515, 503), (503, 515, 516, 504), (504, 516, 517, 505), (505, 517, 518, 506), (506, 518, 507, 495), (507, 519, 520, 508), (508, 520, 521, 509), (509, 521, 522, 510), (510, 522, 523, 511), (511, 523, 524, 512), (512, 524, 525, 513), (513, 525, 526, 514), (514, 526, 527, 515), (515, 527, 528, 516), (516, 528, 529, 517), (517, 529, 530, 518), (518, 530, 519, 507), (519, 531, 532, 520), (520, 532, 533, 521), (521, 533, 534, 522), (522, 534, 535, 523), (523, 535, 536, 524), (524, 536, 537, 525), (525, 537, 538, 526), (526, 538, 539, 527), (527, 539, 540, 528), (528, 540, 541, 529), (529, 541, 542, 530), (530, 542, 531, 519), (531, 543, 544, 532), (532, 544, 545, 533), (533, 545, 546, 534), (534, 546, 547, 535), (535, 547, 548, 536), (536, 548, 549, 537), (537, 549, 550, 538), (538, 550, 551, 539), (539, 551, 552, 540), (540, 552, 553, 541), (541, 553, 554, 542), (542, 554, 543, 531), (543, 0, 1, 544), (544, 1, 2, 545), (545, 2, 3, 546), (546, 3, 4, 547), (547, 4, 5, 548), (548, 5, 6, 549), (549, 6, 7, 550), (550, 7, 8, 551), (551, 8, 9, 552), (552, 9, 10, 553), (553, 10, 11, 554), (554, 11, 0, 543), (561, 560, 698, 699), (566, 561, 699, 701), (560, 559, 562, 697, 698), (666, 655, 656, 753, 752), (653, 654, 650, 221), (581, 583, 709, 707), (634, 636, 613, 240), (660, 644, 645, 735, 736), (633, 632, 762, 764), (622, 618, 619, 771, 770), (570, 571, 685, 683), (639, 640, 765, 763), (631, 646, 732, 729), (657, 658, 757, 754), (661, 662, 671, 739, 737), (640, 621, 622, 770, 765), (644, 660, 659, 668, 667, 669, 65, 66, 55), (558, 577, 690, 689), (562, 555, 556, 693, 697), (575, 567, 568, 702, 700), (623, 624, 627, 722, 724), (647, 648, 734, 733), (632, 652, 760, 762), (615, 614, 768, 769), (638, 639, 763, 761), (604, 605, 717, 716), (578, 579, 586, 706, 691), (610, 615, 769, 774), (620, 616, 773, 772), (608, 609, 628, 723, 721), (663, 664, 750, 746), (677, 676, 749, 751), (580, 581, 707, 708), (588, 587, 710, 712), (605, 606, 719, 717), (614, 613, 636, 767, 768), (586, 582, 580, 708, 706), (555, 562, 559, 425), (664, 665, 666, 752, 750), (645, 642, 641, 731, 735), (680, 663, 746, 745), (675, 674, 679, 747, 748), (626, 643, 641, 642, 55, 56, 46), (556, 557, 688, 693), (629, 630, 727, 725), (602, 627, 624, 36), (576, 563, 564, 694, 692), (571, 569, 576, 692, 685), (667, 668, 740, 741), (636, 634, 635, 766, 767), (613, 614, 615, 610, 611, 612, 250, 251, 240), (593, 592, 704, 705), (658, 637, 759, 757), (679, 680, 745, 747), (632, 633, 635, 634, 240, 241, 231), (559, 560, 561, 566, 568, 567, 435, 436, 425), (612, 617, 616, 620, 619, 618, 261, 250), (678, 677, 751, 755), (616, 617, 775, 773), (619, 620, 772, 771), (594, 572, 682, 681), (635, 633, 764, 766), (656, 657, 754, 753), (564, 565, 695, 694), (646, 647, 733, 732), (572, 573, 684, 682), (599, 597, 714, 715), (603, 604, 716, 713), (668, 659, 738, 740), (642, 645, 644, 55), (601, 600, 718, 720), (574, 575, 700, 696), (669, 673, 672, 670, 671, 662, 76, 65), (567, 575, 574, 565, 564, 563, 446, 435), (600, 599, 715, 718), (648, 649, 661, 737, 734), (654, 653, 678, 755, 756), (587, 593, 705, 710), (617, 612, 611, 776, 775), (584, 585, 588, 712, 711), (643, 626, 728, 730), (673, 669, 667, 741, 744), (558, 557, 556, 555, 425, 426, 416), (573, 570, 683, 684), (583, 584, 711, 709), (651, 650, 654, 756, 758), (595, 596, 686, 687), (671, 670, 742, 739), (626, 625, 726, 728), (597, 598, 603, 713, 714), (557, 558, 689, 688), (590, 591, 595, 687, 703), (582, 586, 579, 406), (672, 673, 744, 743), (630, 631, 729, 727), (659, 660, 736, 738), (637, 638, 761, 759), (565, 574, 696, 695), (596, 594, 681, 686), (670, 672, 743, 742), (641, 643, 730, 731), (568, 566, 701, 702), (652, 651, 758, 760), (627, 602, 601, 720, 722), (577, 578, 691, 690), (606, 607, 608, 721, 719), (676, 675, 748, 749), (628, 629, 725, 723), (611, 610, 774, 776), (625, 623, 724, 726), (592, 589, 590, 703, 704), (712, 710, 705, 704, 703, 687, 686, 681, 682, 684, 683, 685, 692, 694, 695, 696, 700, 702, 701, 699, 698, 697, 693, 688, 689, 690, 691, 706, 708, 707, 709, 711), (713, 716, 717, 719, 721, 723, 725, 727, 729, 732, 733, 734, 737, 739, 742, 743, 744, 741, 740, 738, 736, 735, 731, 730, 728, 726, 724, 722, 720, 718, 715, 714), (747, 745, 746, 750, 752, 753, 754, 757, 759, 761, 763, 765, 770, 771, 772, 773, 775, 776, 774, 769, 768, 767, 766, 764, 762, 760, 758, 756, 755, 751, 749, 748)])
me_cylinder_007.use_remesh_preserve_volume = False
me_cylinder_007.use_remesh_preserve_attributes = False
me_cylinder_007.use_mirror_vertex_groups = False
me_cylinder_007.update()
me_cylinder_001 = bpy.data.meshes.new('Cylinder.001')
me_cylinder_001.from_pydata([(0.9277, 2.302e-08, 0.7993), (0.9029, 2.302e-08, 0.941), (0.8349, 2.302e-08, 1.045), (0.7422, 2.302e-08, 1.083), (0.6494, 2.302e-08, 1.045), (0.5815, 2.302e-08, 0.941), (0.5566, 2.302e-08, 0.7993), (0.5815, 2.302e-08, 0.6576), (0.6494, 2.302e-08, 0.5539), (0.7422, 2.302e-08, 0.5159), (0.8349, 2.302e-08, 0.5539), (0.9029, 2.302e-08, 0.6576), (0.9198, 0.1211, 0.7993), (0.8951, 0.1178, 0.941), (0.8278, 0.109, 1.045), (0.7358, 0.09687, 1.083), (0.6438, 0.08476, 1.045), (0.5765, 0.0759, 0.941), (0.5519, 0.07265, 0.7993), (0.5765, 0.0759, 0.6576), (0.6438, 0.08476, 0.5539), (0.7358, 0.09687, 0.5159), (0.8278, 0.109, 0.5539), (0.8951, 0.1178, 0.6576), (0.8961, 0.2401, 0.7993), (0.8721, 0.2337, 0.941), (0.8065, 0.2161, 1.045), (0.7169, 0.1921, 1.083), (0.6273, 0.1681, 1.045), (0.5617, 0.1505, 0.941), (0.5377, 0.1441, 0.7993), (0.5617, 0.1505, 0.6576), (0.6273, 0.1681, 0.5539), (0.7169, 0.1921, 0.5159), (0.8065, 0.2161, 0.5539), (0.8721, 0.2337, 0.6576), (0.8341, 0.3455, 0.941), (0.7714, 0.3195, 1.045), (0.6857, 0.284, 1.083), (0.6, 0.2485, 1.045), (0.5372, 0.2225, 0.941), (0.5143, 0.213, 0.7993), (0.5372, 0.2225, 0.6576), (0.6, 0.2485, 0.5539), (0.6857, 0.284, 0.5159), (0.7714, 0.3195, 0.5539), (0.7231, 0.4175, 1.045), (0.6427, 0.3711, 1.083), (0.5624, 0.3247, 1.045), (0.5036, 0.2907, 0.941), (0.4821, 0.2783, 0.7993), (0.5036, 0.2907, 0.6576), (0.5624, 0.3247, 0.5539), (0.6427, 0.3711, 0.5159), (0.7231, 0.4175, 0.5539), (0.7163, 0.5496, 0.941), (0.6624, 0.5083, 1.045), (0.5888, 0.4518, 1.083), (0.5152, 0.3953, 1.045), (0.4613, 0.354, 0.941), (0.4416, 0.3389, 0.7993), (0.4613, 0.354, 0.6576), (0.5152, 0.3953, 0.5539), (0.5888, 0.4518, 0.5159), (0.6624, 0.5083, 0.5539), (0.656, 0.656, 0.7993), (0.6384, 0.6384, 0.941), (0.5904, 0.5904, 1.045), (0.5248, 0.5248, 1.083), (0.4592, 0.4592, 1.045), (0.4112, 0.4112, 0.941), (0.3936, 0.3936, 0.7993), (0.4112, 0.4112, 0.6576), (0.4592, 0.4592, 0.5539), (0.5248, 0.5248, 0.5159), (0.5904, 0.5904, 0.5539), (0.6384, 0.6384, 0.6576), (0.5648, 0.736, 0.7993), (0.5496, 0.7163, 0.941), (0.5083, 0.6624, 1.045), (0.4518, 0.5888, 1.083), (0.3953, 0.5152, 1.045), (0.354, 0.4613, 0.941), (0.3389, 0.4416, 0.7993), (0.354, 0.4613, 0.6576), (0.3953, 0.5152, 0.5539), (0.4518, 0.5888, 0.5159), (0.5083, 0.6624, 0.5539), (0.5496, 0.7163, 0.6576), (0.4639, 0.8034, 0.7993), (0.4514, 0.7819, 0.941), (0.4175, 0.7231, 1.045), (0.3711, 0.6427, 1.083), (0.3247, 0.5624, 1.045), (0.2907, 0.5036, 0.941), (0.2783, 0.4821, 0.7993), (0.2907, 0.5036, 0.6576), (0.3247, 0.5624, 0.5539), (0.3711, 0.6427, 0.5159), (0.4175, 0.7231, 0.5539), (0.4514, 0.7819, 0.6576), (0.355, 0.8571, 0.7993), (0.3455, 0.8341, 0.941), (0.3195, 0.7714, 1.045), (0.284, 0.6857, 1.083), (0.2485, 0.6, 1.045), (0.2225, 0.5372, 0.941), (0.213, 0.5143, 0.7993), (0.2225, 0.5372, 0.6576), (0.2485, 0.6, 0.5539), (0.284, 0.6857, 0.5159), (0.3195, 0.7714, 0.5539), (0.3455, 0.8341, 0.6576), (0.2401, 0.8961, 0.7993), (0.2337, 0.8721, 0.941), (0.2161, 0.8065, 1.045), (0.1921, 0.7169, 1.083), (0.1681, 0.6273, 1.045), (0.1505, 0.5617, 0.941), (0.1441, 0.5377, 0.7993), (0.1505, 0.5617, 0.6576), (0.1681, 0.6273, 0.5539), (0.1921, 0.7169, 0.5159), (0.2161, 0.8065, 0.5539), (0.2337, 0.8721, 0.6576), (0.1211, 0.9198, 0.7993), (0.1178, 0.8951, 0.941), (0.109, 0.8278, 1.045), (0.09687, 0.7358, 1.083), (0.08476, 0.6438, 1.045), (0.0759, 0.5765, 0.941), (0.07265, 0.5519, 0.7993), (0.0759, 0.5765, 0.6576), (0.08476, 0.6438, 0.5539), (0.09687, 0.7358, 0.5159), (0.109, 0.8278, 0.5539), (0.1178, 0.8951, 0.6576), (5.295e-08, 0.9277, 0.7993), (5.107e-08, 0.9029, 0.941), (4.594e-08, 0.8349, 1.045), (3.894e-08, 0.7422, 1.083), (3.194e-08, 0.6494, 1.045), (2.681e-08, 0.5815, 0.941), (2.493e-08, 0.5566, 0.7993), (2.681e-08, 0.5815, 0.6576), (3.194e-08, 0.6494, 0.5539), (3.894e-08, 0.7422, 0.5159), (4.594e-08, 0.8349, 0.5539), (5.107e-08, 0.9029, 0.6576), (-0.1211, 0.9198, 0.7993), (-0.1178, 0.8951, 0.941), (-0.109, 0.8278, 1.045), (-0.09687, 0.7358, 1.083), (-0.08476, 0.6438, 1.045), (-0.0759, 0.5765, 0.941), (-0.07266, 0.5519, 0.7993), (-0.0759, 0.5765, 0.6576), (-0.08476, 0.6438, 0.5539), (-0.09687, 0.7358, 0.5159), (-0.109, 0.8278, 0.5539), (-0.1178, 0.8951, 0.6576), (-0.2401, 0.8961, 0.7993), (-0.2337, 0.8721, 0.941), (-0.2161, 0.8065, 1.045), (-0.1921, 0.7169, 1.083), (-0.1681, 0.6273, 1.045), (-0.1505, 0.5617, 0.941), (-0.1441, 0.5377, 0.7993), (-0.1505, 0.5617, 0.6576), (-0.1681, 0.6273, 0.5539), (-0.1921, 0.7169, 0.5159), (-0.2161, 0.8065, 0.5539), (-0.2337, 0.8721, 0.6576), (-0.355, 0.8571, 0.7993), (-0.3455, 0.8341, 0.941), (-0.3195, 0.7714, 1.045), (-0.284, 0.6857, 1.083), (-0.2485, 0.6, 1.045), (-0.2225, 0.5372, 0.941), (-0.213, 0.5143, 0.7993), (-0.2225, 0.5372, 0.6576), (-0.2485, 0.6, 0.5539), (-0.284, 0.6857, 0.5159), (-0.3195, 0.7714, 0.5539), (-0.3455, 0.8341, 0.6576), (-0.4639, 0.8034, 0.7993), (-0.4514, 0.7819, 0.941), (-0.4175, 0.7231, 1.045), (-0.3711, 0.6427, 1.083), (-0.3247, 0.5624, 1.045), (-0.2907, 0.5036, 0.941), (-0.2783, 0.4821, 0.7993), (-0.2907, 0.5036, 0.6576), (-0.3247, 0.5624, 0.5539), (-0.3711, 0.6427, 0.5159), (-0.4175, 0.7231, 0.5539), (-0.4514, 0.7819, 0.6576), (-0.5648, 0.736, 0.7993), (-0.5496, 0.7163, 0.941), (-0.5083, 0.6624, 1.045), (-0.4518, 0.5888, 1.083), (-0.3953, 0.5152, 1.045), (-0.354, 0.4613, 0.941), (-0.3389, 0.4416, 0.7993), (-0.354, 0.4613, 0.6576), (-0.3953, 0.5152, 0.5539), (-0.4518, 0.5888, 0.5159), (-0.5083, 0.6624, 0.5539), (-0.5496, 0.7163, 0.6576), (-0.656, 0.656, 0.7993), (-0.6384, 0.6384, 0.941), (-0.5904, 0.5904, 1.045), (-0.5248, 0.5248, 1.083), (-0.4592, 0.4592, 1.045), (-0.4112, 0.4112, 0.941), (-0.3936, 0.3936, 0.7993), (-0.4112, 0.4112, 0.6576), (-0.4592, 0.4592, 0.5539), (-0.5248, 0.5248, 0.5159), (-0.5904, 0.5904, 0.5539), (-0.6384, 0.6384, 0.6576), (-0.7163, 0.5496, 0.941), (-0.6624, 0.5083, 1.045), (-0.5888, 0.4518, 1.083), (-0.5152, 0.3953, 1.045), (-0.4613, 0.354, 0.941), (-0.4416, 0.3389, 0.7993), (-0.4613, 0.354, 0.6576), (-0.5152, 0.3953, 0.5539), (-0.5888, 0.4518, 0.5159), (-0.6624, 0.5083, 0.5539), (-0.7231, 0.4175, 1.045), (-0.6427, 0.3711, 1.083), (-0.5624, 0.3247, 1.045), (-0.5036, 0.2907, 0.941), (-0.4821, 0.2783, 0.7993), (-0.5036, 0.2907, 0.6576), (-0.5624, 0.3247, 0.5539), (-0.6427, 0.3711, 0.5159), (-0.7231, 0.4175, 0.5539), (-0.8341, 0.3455, 0.941), (-0.7714, 0.3195, 1.045), (-0.6857, 0.284, 1.083), (-0.6, 0.2485, 1.045), (-0.5372, 0.2225, 0.941), (-0.5143, 0.213, 0.7993), (-0.5372, 0.2225, 0.6576), (-0.6, 0.2485, 0.5539), (-0.6857, 0.284, 0.5159), (-0.7714, 0.3195, 0.5539), (-0.8961, 0.2401, 0.7993), (-0.8721, 0.2337, 0.941), (-0.8065, 0.2161, 1.045), (-0.7169, 0.1921, 1.083), (-0.6273, 0.1681, 1.045), (-0.5617, 0.1505, 0.941), (-0.5377, 0.1441, 0.7993), (-0.5617, 0.1505, 0.6576), (-0.6273, 0.1681, 0.5539), (-0.7169, 0.1921, 0.5159), (-0.8065, 0.2161, 0.5539), (-0.8721, 0.2337, 0.6576), (-0.9198, 0.1211, 0.7993), (-0.8951, 0.1178, 0.941), (-0.8278, 0.109, 1.045), (-0.7358, 0.09687, 1.083), (-0.6438, 0.08476, 1.045), (-0.5765, 0.0759, 0.941), (-0.5519, 0.07266, 0.7993), (-0.5765, 0.0759, 0.6576), (-0.6438, 0.08476, 0.5539), (-0.7358, 0.09687, 0.5159), (-0.8278, 0.109, 0.5539), (-0.8951, 0.1178, 0.6576), (-0.9277, 1.041e-07, 0.7993), (-0.9029, 1.02e-07, 0.941), (-0.8349, 9.602e-08, 1.045), (-0.7422, 8.791e-08, 1.083), (-0.6494, 7.98e-08, 1.045), (-0.5815, 7.386e-08, 0.941), (-0.5566, 7.169e-08, 0.7993), (-0.5815, 7.386e-08, 0.6576), (-0.6494, 7.98e-08, 0.5539), (-0.7422, 8.791e-08, 0.5159), (-0.8349, 9.602e-08, 0.5539), (-0.9029, 1.02e-07, 0.6576), (-0.9198, -0.1211, 0.7993), (-0.8951, -0.1178, 0.941), (-0.8278, -0.109, 1.045), (-0.7358, -0.09687, 1.083), (-0.6438, -0.08476, 1.045), (-0.5765, -0.0759, 0.941), (-0.5519, -0.07266, 0.7993), (-0.5765, -0.0759, 0.6576), (-0.6438, -0.08476, 0.5539), (-0.7358, -0.09687, 0.5159), (-0.8278, -0.109, 0.5539), (-0.8951, -0.1178, 0.6576), (-0.8961, -0.2401, 0.7993), (-0.8721, -0.2337, 0.941), (-0.8065, -0.2161, 1.045), (-0.7169, -0.1921, 1.083), (-0.6273, -0.1681, 1.045), (-0.5617, -0.1505, 0.941), (-0.5377, -0.1441, 0.7993), (-0.5617, -0.1505, 0.6576), (-0.6273, -0.1681, 0.5539), (-0.7169, -0.1921, 0.5159), (-0.8065, -0.2161, 0.5539), (-0.8721, -0.2337, 0.6576), (-0.8571, -0.355, 0.7993), (-0.8341, -0.3455, 0.941), (-0.7714, -0.3195, 1.045), (-0.6857, -0.284, 1.083), (-0.6, -0.2485, 1.045), (-0.5372, -0.2225, 0.941), (-0.5143, -0.213, 0.7993), (-0.5372, -0.2225, 0.6576), (-0.6, -0.2485, 0.5539), (-0.6857, -0.284, 0.5159), (-0.7714, -0.3195, 0.5539), (-0.8341, -0.3455, 0.6576), (-0.8034, -0.4639, 0.7993), (-0.7819, -0.4514, 0.941), (-0.7231, -0.4175, 1.045), (-0.6427, -0.3711, 1.083), (-0.5624, -0.3247, 1.045), (-0.5036, -0.2907, 0.941), (-0.4821, -0.2783, 0.7993), (-0.5036, -0.2907, 0.6576), (-0.5624, -0.3247, 0.5539), (-0.6427, -0.3711, 0.5159), (-0.7231, -0.4175, 0.5539), (-0.7819, -0.4514, 0.6576), (-0.736, -0.5648, 0.7993), (-0.7163, -0.5496, 0.941), (-0.6624, -0.5083, 1.045), (-0.5888, -0.4518, 1.083), (-0.5152, -0.3953, 1.045), (-0.4613, -0.354, 0.941), (-0.4416, -0.3389, 0.7993), (-0.4613, -0.354, 0.6576), (-0.5152, -0.3953, 0.5539), (-0.5888, -0.4518, 0.5159), (-0.6624, -0.5083, 0.5539), (-0.7163, -0.5496, 0.6576), (-0.656, -0.656, 0.7993), (-0.6384, -0.6384, 0.941), (-0.5904, -0.5904, 1.045), (-0.5248, -0.5248, 1.083), (-0.4592, -0.4592, 1.045), (-0.4112, -0.4112, 0.941), (-0.3936, -0.3936, 0.7993), (-0.4112, -0.4112, 0.6576), (-0.4592, -0.4592, 0.5539), (-0.5248, -0.5248, 0.5159), (-0.5904, -0.5904, 0.5539), (-0.6384, -0.6384, 0.6576), (-0.5648, -0.736, 0.7993), (-0.5496, -0.7163, 0.941), (-0.5083, -0.6624, 1.045), (-0.4518, -0.5888, 1.083), (-0.3953, -0.5152, 1.045), (-0.354, -0.4613, 0.941), (-0.3389, -0.4416, 0.7993), (-0.354, -0.4613, 0.6576), (-0.3953, -0.5152, 0.5539), (-0.4518, -0.5888, 0.5159), (-0.5083, -0.6624, 0.5539), (-0.5496, -0.7163, 0.6576), (-0.4639, -0.8034, 0.7993), (-0.4514, -0.7819, 0.941), (-0.4175, -0.7231, 1.045), (-0.3711, -0.6427, 1.083), (-0.3247, -0.5624, 1.045), (-0.2907, -0.5036, 0.941), (-0.2783, -0.4821, 0.7993), (-0.2907, -0.5036, 0.6576), (-0.3247, -0.5624, 0.5539), (-0.3711, -0.6427, 0.5159), (-0.4175, -0.7231, 0.5539), (-0.4514, -0.7819, 0.6576), (-0.355, -0.8571, 0.7993), (-0.3455, -0.8341, 0.941), (-0.3195, -0.7714, 1.045), (-0.284, -0.6857, 1.083), (-0.2485, -0.6, 1.045), (-0.2225, -0.5372, 0.941), (-0.213, -0.5143, 0.7993), (-0.2225, -0.5372, 0.6576), (-0.2485, -0.6, 0.5539), (-0.284, -0.6857, 0.5159), (-0.3195, -0.7714, 0.5539), (-0.3455, -0.8341, 0.6576), (-0.2401, -0.8961, 0.7993), (-0.2337, -0.8721, 0.941), (-0.2161, -0.8065, 1.045), (-0.1921, -0.7169, 1.083), (-0.1681, -0.6273, 1.045), (-0.1505, -0.5617, 0.941), (-0.1441, -0.5377, 0.7993), (-0.1505, -0.5617, 0.6576), (-0.1681, -0.6273, 0.5539), (-0.1921, -0.7169, 0.5159), (-0.2161, -0.8065, 0.5539), (-0.2337, -0.8721, 0.6576), (-0.1178, -0.8951, 0.941), (-0.109, -0.8278, 1.045), (-0.09687, -0.7358, 1.083), (-0.08476, -0.6438, 1.045), (-0.0759, -0.5765, 0.941), (-0.07266, -0.5519, 0.7993), (-0.0759, -0.5765, 0.6576), (-0.08476, -0.6438, 0.5539), (-0.09687, -0.7358, 0.5159), (-0.109, -0.8278, 0.5539), (4.594e-08, -0.8349, 1.045), (3.894e-08, -0.7422, 1.083), (3.194e-08, -0.6494, 1.045), (2.681e-08, -0.5815, 0.941), (2.493e-08, -0.5566, 0.7993), (2.681e-08, -0.5815, 0.6576), (3.194e-08, -0.6494, 0.5539), (3.894e-08, -0.7422, 0.5159), (4.594e-08, -0.8349, 0.5539), (0.1178, -0.8951, 0.941), (0.109, -0.8278, 1.045), (0.09687, -0.7358, 1.083), (0.08476, -0.6438, 1.045), (0.0759, -0.5765, 0.941), (0.07265, -0.5519, 0.7993), (0.0759, -0.5765, 0.6576), (0.08476, -0.6438, 0.5539), (0.09687, -0.7358, 0.5159), (0.109, -0.8278, 0.5539), (0.2401, -0.8961, 0.7993), (0.2337, -0.8721, 0.941), (0.2161, -0.8065, 1.045), (0.1921, -0.7169, 1.083), (0.1681, -0.6273, 1.045), (0.1505, -0.5617, 0.941), (0.1441, -0.5377, 0.7993), (0.1505, -0.5617, 0.6576), (0.1681, -0.6273, 0.5539), (0.1921, -0.7169, 0.5159), (0.2161, -0.8065, 0.5539), (0.2337, -0.8721, 0.6576), (0.355, -0.8571, 0.7993), (0.3455, -0.8341, 0.941), (0.3195, -0.7714, 1.045), (0.284, -0.6857, 1.083), (0.2485, -0.6, 1.045), (0.2225, -0.5372, 0.941), (0.213, -0.5143, 0.7993), (0.2225, -0.5372, 0.6576), (0.2485, -0.6, 0.5539), (0.284, -0.6857, 0.5159), (0.3195, -0.7714, 0.5539), (0.3455, -0.8341, 0.6576), (0.4639, -0.8034, 0.7993), (0.4514, -0.7819, 0.941), (0.4175, -0.7231, 1.045), (0.3711, -0.6427, 1.083), (0.3247, -0.5624, 1.045), (0.2907, -0.5036, 0.941), (0.2783, -0.4821, 0.7993), (0.2907, -0.5036, 0.6576), (0.3247, -0.5624, 0.5539), (0.3711, -0.6427, 0.5159), (0.4175, -0.7231, 0.5539), (0.4514, -0.7819, 0.6576), (0.5648, -0.736, 0.7993), (0.5496, -0.7163, 0.941), (0.5083, -0.6624, 1.045), (0.4518, -0.5888, 1.083), (0.3953, -0.5152, 1.045), (0.354, -0.4613, 0.941), (0.3389, -0.4416, 0.7993), (0.354, -0.4613, 0.6576), (0.3953, -0.5152, 0.5539), (0.4518, -0.5888, 0.5159), (0.5083, -0.6624, 0.5539), (0.5496, -0.7163, 0.6576), (0.656, -0.656, 0.7993), (0.6384, -0.6384, 0.941), (0.5904, -0.5904, 1.045), (0.5248, -0.5248, 1.083), (0.4592, -0.4592, 1.045), (0.4112, -0.4112, 0.941), (0.3936, -0.3936, 0.7993), (0.4112, -0.4112, 0.6576), (0.4592, -0.4592, 0.5539), (0.5248, -0.5248, 0.5159), (0.5904, -0.5904, 0.5539), (0.6384, -0.6384, 0.6576), (0.736, -0.5648, 0.7993), (0.7163, -0.5496, 0.941), (0.6624, -0.5083, 1.045), (0.5888, -0.4518, 1.083), (0.5152, -0.3953, 1.045), (0.4613, -0.354, 0.941), (0.4416, -0.3389, 0.7993), (0.4613, -0.354, 0.6576), (0.5152, -0.3953, 0.5539), (0.5888, -0.4518, 0.5159), (0.6624, -0.5083, 0.5539), (0.7163, -0.5496, 0.6576), (0.8034, -0.4639, 0.7993), (0.7819, -0.4514, 0.941), (0.7231, -0.4175, 1.045), (0.6427, -0.3711, 1.083), (0.5624, -0.3247, 1.045), (0.5036, -0.2907, 0.941), (0.4821, -0.2783, 0.7993), (0.5036, -0.2907, 0.6576), (0.5624, -0.3247, 0.5539), (0.6427, -0.3711, 0.5159), (0.7231, -0.4175, 0.5539), (0.7819, -0.4514, 0.6576), (0.8571, -0.355, 0.7993), (0.8341, -0.3455, 0.941), (0.7714, -0.3195, 1.045), (0.6857, -0.284, 1.083), (0.6, -0.2485, 1.045), (0.5372, -0.2225, 0.941), (0.5143, -0.213, 0.7993), (0.5372, -0.2225, 0.6576), (0.6, -0.2485, 0.5539), (0.6857, -0.284, 0.5159), (0.7714, -0.3195, 0.5539), (0.8341, -0.3455, 0.6576), (0.8961, -0.2401, 0.7993), (0.8721, -0.2337, 0.941), (0.8065, -0.2161, 1.045), (0.7169, -0.1921, 1.083), (0.6273, -0.1681, 1.045), (0.5617, -0.1505, 0.941), (0.5377, -0.1441, 0.7993), (0.5617, -0.1505, 0.6576), (0.6273, -0.1681, 0.5539), (0.7169, -0.1921, 0.5159), (0.8065, -0.2161, 0.5539), (0.8721, -0.2337, 0.6576), (0.9198, -0.1211, 0.7993), (0.8951, -0.1178, 0.941), (0.8278, -0.109, 1.045), (0.7358, -0.09687, 1.083), (0.6438, -0.08476, 1.045), (0.5765, -0.0759, 0.941), (0.5519, -0.07265, 0.7993), (0.5765, -0.0759, 0.6576), (0.6438, -0.08476, 0.5539), (0.7358, -0.09687, 0.5159), (0.8278, -0.109, 0.5539), (0.8951, -0.1178, 0.6576), (0.0, -9.827, 0.9705), (0.03597, -9.827, 0.967), (0.07056, -9.827, 0.9565), (0.1024, -9.827, 0.9394), (0.1304, -9.827, 0.9165), (0.1533, -9.827, 0.8886), (0.1703, -9.827, 0.8567), (0.1808, -9.827, 0.8221), (0.1844, -9.827, 0.7861), (0.1808, -9.827, 0.7502), (0.1703, -9.827, 0.7156), (0.1533, -9.827, 0.6837), (0.1304, -9.827, 0.6558), (0.1024, -9.827, 0.6328), (0.07056, -9.827, 0.6158), (0.03597, -9.827, 0.6053), (-6.008e-08, -9.827, 0.6018), (-0.03597, -9.827, 0.6053), (-0.07056, -9.827, 0.6158), (-0.1024, -9.827, 0.6328), (-0.1304, -9.827, 0.6558), (-0.1533, -9.827, 0.6837), (-0.1703, -9.827, 0.7156), (-0.1808, -9.827, 0.7502), (-0.1844, -9.827, 0.7861), (-0.1808, -9.827, 0.8221), (-0.1703, -9.827, 0.8567), (-0.1533, -9.827, 0.8886), (-0.1304, -9.827, 0.9165), (-0.1024, -9.827, 0.9394), (-0.07056, -9.827, 0.9565), (-0.03597, -9.827, 0.967), (-0.7141, -9.856, 0.5588), (-1.184, -10.04, 0.5588), (-1.61, -10.31, 0.5588), (-1.974, -10.66, 0.5588), (-2.263, -11.07, 0.5588), (-2.466, -11.54, 0.5588), (-2.574, -12.03, 0.5588), (-2.585, -12.53, 0.5588), (-2.497, -13.03, 0.5588), (-2.313, -13.5, 0.5588), (-2.041, -13.93, 0.5588), (-1.692, -14.29, 0.5588), (-1.278, -14.58, 0.5588), (-0.8157, -14.78, 0.5588), (-0.3228, -14.89, 0.5588), (0.1819, -14.9, 0.5588), (0.6789, -14.81, 0.5588), (1.149, -14.63, 0.5588), (1.575, -14.36, 0.5588), (1.939, -14.01, 0.5588), (2.228, -13.6, 0.5588), (2.431, -13.13, 0.5588), (2.539, -12.64, 0.5588), (2.55, -12.14, 0.5588), (2.461, -11.64, 0.5588), (2.278, -11.17, 0.5588), (2.006, -10.74, 0.5588), (1.657, -10.38, 0.5588), (1.243, -10.09, 0.5588), (0.7805, -9.887, 0.5588), (0.2875, -9.778, 0.5588), (-0.2171, -9.768, 0.5588), (-0.7141, -9.856, 1.058), (-1.184, -10.04, 1.058), (-1.61, -10.31, 1.058), (-1.974, -10.66, 1.058), (-2.263, -11.07, 1.058), (-2.466, -11.54, 1.058), (-2.574, -12.03, 1.058), (-2.585, -12.53, 1.058), (-2.497, -13.03, 1.058), (-2.313, -13.5, 1.058), (-2.041, -13.93, 1.058), (-1.692, -14.29, 1.058), (-1.278, -14.58, 1.058), (-0.8157, -14.78, 1.058), (-0.3228, -14.89, 1.058), (0.1819, -14.9, 1.058), (0.6789, -14.81, 1.058), (1.149, -14.63, 1.058), (1.575, -14.36, 1.058), (1.939, -14.01, 1.058), (2.228, -13.6, 1.058), (2.431, -13.13, 1.058), (2.539, -12.64, 1.058), (2.55, -12.14, 1.058), (2.461, -11.64, 1.058), (2.278, -11.17, 1.058), (2.006, -10.74, 1.058), (1.657, -10.38, 1.058), (1.243, -10.09, 1.058), (0.7805, -9.887, 1.058), (0.2875, -9.778, 1.058), (-0.2171, -9.768, 1.058), (-0.6114, -10.22, 1.221), (-1.012, -10.38, 1.221), (-1.375, -10.61, 1.221), (-1.685, -10.91, 1.221), (-1.932, -11.26, 1.221), (-2.105, -11.65, 1.221), (-2.197, -12.08, 1.221), (-2.206, -12.51, 1.221), (-2.131, -12.93, 1.221), (-1.975, -13.33, 1.221), (-1.743, -13.69, 1.221), (-1.445, -14.0, 1.221), (-1.092, -14.25, 1.221), (-0.698, -14.42, 1.221), (-0.2778, -14.52, 1.221), (0.1525, -14.52, 1.221), (0.5762, -14.45, 1.221), (0.9771, -14.29, 1.221), (1.34, -14.06, 1.221), (1.65, -13.76, 1.221), (1.897, -13.41, 1.221), (2.069, -13.02, 1.221), (2.162, -12.6, 1.221), (2.171, -12.17, 1.221), (2.096, -11.74, 1.221), (1.939, -11.34, 1.221), (1.708, -10.98, 1.221), (1.41, -10.67, 1.221), (1.057, -10.42, 1.221), (0.6628, -10.25, 1.221), (0.2425, -10.16, 1.221), (-0.1877, -10.15, 1.221), (-0.664, -10.68, 0.1156), (-1.646, -11.62, 0.1156), (-1.674, -12.98, 0.1156), (0.8048, -11.55, -0.4046), (0.3722, -12.74, -0.9614), (-0.7317, -13.96, 0.1156), (0.7716, -13.16, -0.4046), (0.3887, -11.95, -0.9614), (-0.8401, -13.12, -0.4046), (0.6288, -13.99, 0.1156), (-0.4075, -11.93, -0.9614), (-0.8068, -11.51, -0.4046), (-0.4239, -12.73, -0.9614), (1.611, -13.05, 0.1156), (1.639, -11.69, 0.1156), (0.6965, -10.71, 0.1156), (8.511, 4.914, 0.9705), (8.493, 4.945, 0.967), (8.475, 4.975, 0.9565), (8.459, 5.002, 0.9394), (8.445, 5.027, 0.9165), (8.434, 5.046, 0.8886), (8.425, 5.061, 0.8567), (8.42, 5.07, 0.8221), (8.418, 5.073, 0.7861), (8.42, 5.07, 0.7502), (8.425, 5.061, 0.7156), (8.434, 5.046, 0.6837), (8.445, 5.027, 0.6558), (8.459, 5.002, 0.6328), (8.475, 4.975, 0.6158), (8.493, 4.945, 0.6053), (8.511, 4.914, 0.6018), (8.529, 4.882, 0.6053), (8.546, 4.853, 0.6158), (8.562, 4.825, 0.6328), (8.576, 4.801, 0.6558), (8.587, 4.781, 0.6837), (8.596, 4.766, 0.7156), (8.601, 4.757, 0.7502), (8.603, 4.754, 0.7861), (8.601, 4.757, 0.8221), (8.596, 4.766, 0.8567), (8.587, 4.781, 0.8886), (8.576, 4.801, 0.9165), (8.562, 4.825, 0.9394), (8.546, 4.853, 0.9565), (8.529, 4.882, 0.967), (8.893, 4.31, 0.5588), (9.287, 3.994, 0.5588), (9.735, 3.762, 0.5588), (10.22, 3.621, 0.5588), (10.72, 3.578, 0.5588), (11.22, 3.633, 0.5588), (11.71, 3.786, 0.5588), (12.15, 4.029, 0.5588), (12.53, 4.354, 0.5588), (12.85, 4.748, 0.5588), (13.08, 5.196, 0.5588), (13.22, 5.681, 0.5588), (13.27, 6.184, 0.5588), (13.21, 6.685, 0.5588), (13.06, 7.167, 0.5588), (12.82, 7.609, 0.5588), (12.49, 7.995, 0.5588), (12.1, 8.311, 0.5588), (11.65, 8.543, 0.5588), (11.16, 8.684, 0.5588), (10.66, 8.727, 0.5588), (10.16, 8.672, 0.5588), (9.677, 8.519, 0.5588), (9.235, 8.276, 0.5588), (8.849, 7.951, 0.5588), (8.533, 7.557, 0.5588), (8.301, 7.109, 0.5588), (8.16, 6.624, 0.5588), (8.117, 6.121, 0.5588), (8.172, 5.619, 0.5588), (8.325, 5.138, 0.5588), (8.568, 4.696, 0.5588), (8.893, 4.31, 1.058), (9.287, 3.994, 1.058), (9.735, 3.762, 1.058), (10.22, 3.621, 1.058), (10.72, 3.578, 1.058), (11.22, 3.633, 1.058), (11.71, 3.786, 1.058), (12.15, 4.029, 1.058), (12.53, 4.354, 1.058), (12.85, 4.748, 1.058), (13.08, 5.196, 1.058), (13.22, 5.681, 1.058), (13.27, 6.184, 1.058), (13.21, 6.685, 1.058), (13.06, 7.167, 1.058), (12.82, 7.609, 1.058), (12.49, 7.995, 1.058), (12.1, 8.311, 1.058), (11.65, 8.543, 1.058), (11.16, 8.684, 1.058), (10.66, 8.727, 1.058), (10.16, 8.672, 1.058), (9.677, 8.519, 1.058), (9.235, 8.276, 1.058), (8.849, 7.951, 1.058), (8.533, 7.557, 1.058), (8.301, 7.109, 1.058), (8.16, 6.624, 1.058), (8.117, 6.121, 1.058), (8.172, 5.619, 1.058), (8.325, 5.138, 1.058), (8.568, 4.696, 1.058), (9.158, 4.581, 1.221), (9.494, 4.313, 1.221), (9.876, 4.114, 1.221), (10.29, 3.994, 1.221), (10.72, 3.957, 1.221), (11.15, 4.005, 1.221), (11.56, 4.135, 1.221), (11.93, 4.342, 1.221), (12.26, 4.619, 1.221), (12.53, 4.955, 1.221), (12.73, 5.337, 1.221), (12.85, 5.75, 1.221), (12.89, 6.179, 1.221), (12.84, 6.607, 1.221), (12.71, 7.017, 1.221), (12.5, 7.394, 1.221), (12.22, 7.723, 1.221), (11.89, 7.992, 1.221), (11.51, 8.191, 1.221), (11.09, 8.31, 1.221), (10.66, 8.347, 1.221), (10.24, 8.3, 1.221), (9.827, 8.17, 1.221), (9.45, 7.963, 1.221), (9.121, 7.686, 1.221), (8.852, 7.35, 1.221), (8.653, 6.968, 1.221), (8.533, 6.555, 1.221), (8.496, 6.126, 1.221), (8.544, 5.698, 1.221), (8.674, 5.288, 1.221), (8.881, 4.911, 1.221), (9.58, 4.765, 0.1156), (10.89, 4.385, 0.1156), (12.08, 5.041, 0.1156), (9.597, 6.47, -0.4046), (10.85, 6.693, -0.9614), (12.46, 6.348, 0.1156), (11.01, 7.247, -0.4046), (10.15, 6.309, -0.9614), (11.79, 5.835, -0.4046), (11.8, 7.54, 0.1156), (10.53, 5.612, -0.9614), (10.37, 5.058, -0.4046), (11.23, 5.995, -0.9614), (10.5, 7.919, 0.1156), (9.304, 7.264, 0.1156), (8.924, 5.957, 0.1156), (-8.511, 4.914, 0.9705), (-8.529, 4.882, 0.967), (-8.546, 4.853, 0.9565), (-8.562, 4.825, 0.9394), (-8.576, 4.801, 0.9165), (-8.587, 4.781, 0.8886), (-8.596, 4.766, 0.8567), (-8.601, 4.757, 0.8221), (-8.603, 4.754, 0.7861), (-8.601, 4.757, 0.7502), (-8.596, 4.766, 0.7156), (-8.587, 4.781, 0.6837), (-8.576, 4.801, 0.6558), (-8.562, 4.825, 0.6328), (-8.546, 4.853, 0.6158), (-8.529, 4.882, 0.6053), (-8.511, 4.914, 0.6018), (-8.493, 4.945, 0.6053), (-8.475, 4.975, 0.6158), (-8.459, 5.002, 0.6328), (-8.445, 5.027, 0.6558), (-8.434, 5.046, 0.6837), (-8.425, 5.061, 0.7156), (-8.42, 5.07, 0.7502), (-8.418, 5.073, 0.7861), (-8.42, 5.07, 0.8221), (-8.425, 5.061, 0.8567), (-8.434, 5.046, 0.8886), (-8.445, 5.027, 0.9165), (-8.459, 5.002, 0.9394), (-8.475, 4.975, 0.9565), (-8.493, 4.945, 0.967), (-8.179, 5.547, 0.5588), (-8.103, 6.046, 0.5588), (-8.125, 6.55, 0.5588), (-8.246, 7.04, 0.5588), (-8.46, 7.497, 0.5588), (-8.759, 7.904, 0.5588), (-9.131, 8.245, 0.5588), (-9.563, 8.506, 0.5588), (-10.04, 8.678, 0.5588), (-10.54, 8.754, 0.5588), (-11.04, 8.732, 0.5588), (-11.53, 8.611, 0.5588), (-11.99, 8.397, 0.5588), (-12.4, 8.098, 0.5588), (-12.74, 7.726, 0.5588), (-13.0, 7.294, 0.5588), (-13.17, 6.819, 0.5588), (-13.25, 6.32, 0.5588), (-13.22, 5.816, 0.5588), (-13.1, 5.326, 0.5588), (-12.89, 4.869, 0.5588), (-12.59, 4.462, 0.5588), (-12.22, 4.121, 0.5588), (-11.78, 3.86, 0.5588), (-11.31, 3.688, 0.5588), (-10.81, 3.612, 0.5588), (-10.31, 3.634, 0.5588), (-9.817, 3.755, 0.5588), (-9.359, 3.969, 0.5588), (-8.953, 4.268, 0.5588), (-8.612, 4.64, 0.5588), (-8.351, 5.072, 0.5588), (-8.179, 5.547, 1.058), (-8.103, 6.046, 1.058), (-8.125, 6.55, 1.058), (-8.246, 7.04, 1.058), (-8.46, 7.497, 1.058), (-8.759, 7.904, 1.058), (-9.131, 8.245, 1.058), (-9.563, 8.506, 1.058), (-10.04, 8.678, 1.058), (-10.54, 8.754, 1.058), (-11.04, 8.732, 1.058), (-11.53, 8.611, 1.058), (-11.99, 8.397, 1.058), (-12.4, 8.098, 1.058), (-12.74, 7.726, 1.058), (-13.0, 7.294, 1.058), (-13.17, 6.819, 1.058), (-13.25, 6.32, 1.058), (-13.22, 5.816, 1.058), (-13.1, 5.326, 1.058), (-12.89, 4.869, 1.058), (-12.59, 4.462, 1.058), (-12.22, 4.121, 1.058), (-11.78, 3.86, 1.058), (-11.31, 3.688, 1.058), (-10.81, 3.612, 1.058), (-10.31, 3.634, 1.058), (-9.817, 3.755, 1.058), (-9.359, 3.969, 1.058), (-8.953, 4.268, 1.058), (-8.612, 4.64, 1.058), (-8.351, 5.072, 1.058), (-8.547, 5.64, 1.221), (-8.482, 6.066, 1.221), (-8.501, 6.496, 1.221), (-8.604, 6.914, 1.221), (-8.786, 7.303, 1.221), (-9.041, 7.65, 1.221), (-9.359, 7.941, 1.221), (-9.727, 8.163, 1.221), (-10.13, 8.31, 1.221), (-10.56, 8.375, 1.221), (-10.99, 8.356, 1.221), (-11.4, 8.253, 1.221), (-11.79, 8.071, 1.221), (-12.14, 7.816, 1.221), (-12.43, 7.498, 1.221), (-12.65, 7.13, 1.221), (-12.8, 6.725, 1.221), (-12.87, 6.3, 1.221), (-12.85, 5.87, 1.221), (-12.74, 5.452, 1.221), (-12.56, 5.062, 1.221), (-12.31, 4.716, 1.221), (-11.99, 4.425, 1.221), (-11.62, 4.202, 1.221), (-11.22, 4.056, 1.221), (-10.79, 3.991, 1.221), (-10.36, 4.01, 1.221), (-9.943, 4.113, 1.221), (-9.553, 4.295, 1.221), (-9.207, 4.55, 1.221), (-8.916, 4.868, 1.221), (-8.693, 5.236, 1.221), (-8.916, 5.915, 0.1156), (-9.241, 7.236, 0.1156), (-10.41, 7.94, 0.1156), (-10.4, 5.076, -0.4046), (-11.22, 6.048, -0.9614), (-11.73, 7.615, 0.1156), (-11.78, 5.911, -0.4046), (-10.54, 5.636, -0.9614), (-10.95, 7.29, -0.4046), (-12.43, 6.451, 0.1156), (-10.13, 6.317, -0.9614), (-9.567, 6.455, -0.4046), (-10.81, 6.73, -0.9614), (-12.11, 5.13, 0.1156), (-10.94, 4.425, 0.1156), (-9.621, 4.75, 0.1156), (0.09948, -0.8963, 0.941), (0.07056, -0.8881, 0.9565), (0.03597, -0.8835, 0.967), (4.961e-08, -0.8835, 0.9705), (0.1182, -0.8977, 0.9265), (0.1304, -0.897, 0.9165), (0.1533, -0.8974, 0.8886), (0.1024, -0.8964, 0.9394), (0.1319, -0.8923, 0.6576), (0.1533, -0.8927, 0.6837), (0.1703, -0.895, 0.7156), (0.1703, -0.8997, 0.8567), (0.1831, -0.9075, 0.7993), (0.1808, -0.9038, 0.8221), (0.1167, -0.8867, 0.6446), (0.07056, -0.8708, 0.6158), (0.1024, -0.8799, 0.6328), (4.831e-08, -0.8663, 0.6018), (0.03597, -0.8662, 0.6053), (0.1808, -0.8991, 0.7502), (0.1844, -0.9048, 0.7861), (0.1304, -0.8914, 0.6558), (-0.03597, -0.8835, 0.967), (-0.07056, -0.8881, 0.9565), (-0.09948, -0.8963, 0.941), (-0.1304, -0.897, 0.9165), (-0.1533, -0.8974, 0.8886), (-0.1182, -0.8977, 0.9265), (-0.1703, -0.8997, 0.8567), (-0.1808, -0.9038, 0.8221), (-0.1831, -0.9075, 0.7993), (-0.1024, -0.8964, 0.9394), (-0.1808, -0.8991, 0.7502), (-0.1844, -0.9048, 0.7861), (-0.1319, -0.8923, 0.6576), (-0.1304, -0.8914, 0.6558), (-0.1167, -0.8867, 0.6446), (-0.1533, -0.8927, 0.6837), (-0.1703, -0.895, 0.7156), (-0.03597, -0.8662, 0.6053), (-0.1024, -0.8799, 0.6328), (-0.07056, -0.8708, 0.6158), (0.8732, 0.2953, 0.8221), (0.8774, 0.2952, 0.7993), (0.8644, 0.3024, 0.8567), (0.8539, 0.316, 0.8886), (0.842, 0.3356, 0.9165), (0.8365, 0.3465, 0.9265), (0.8758, 0.2927, 0.7861), (0.8691, 0.293, 0.7502), (0.8603, 0.3, 0.7156), (0.8498, 0.3136, 0.6837), (0.8387, 0.3319, 0.6576), (0.8372, 0.3328, 0.6558), (0.8262, 0.3422, 0.6446), (-0.8644, 0.3024, 0.8567), (-0.8732, 0.2953, 0.8221), (-0.8774, 0.2952, 0.7993), (-0.8365, 0.3465, 0.9265), (-0.842, 0.3356, 0.9165), (-0.8539, 0.316, 0.8886), (-0.8691, 0.293, 0.7502), (-0.8758, 0.2927, 0.7861), (-0.8387, 0.3319, 0.6576), (-0.8498, 0.3136, 0.6837), (-0.8603, 0.3, 0.7156), (-0.8262, 0.3422, 0.6446), (-0.8372, 0.3328, 0.6558), (0.8044, 0.383, 0.9565), (0.826, 0.362, 0.941), (0.7831, 0.4106, 0.967), (0.7652, 0.4418, 0.9705), (0.8275, 0.3595, 0.9394), (0.8132, 0.3512, 0.6328), (0.7894, 0.3743, 0.6158), (0.7682, 0.402, 0.6053), (0.7502, 0.4331, 0.6018), (-0.7652, 0.4418, 0.9705), (-0.7831, 0.4106, 0.967), (-0.826, 0.362, 0.941), (-0.8044, 0.383, 0.9565), (-0.8275, 0.3595, 0.9394), (-0.7502, 0.4331, 0.6018), (-0.7682, 0.402, 0.6053), (-0.7895, 0.3743, 0.6158), (-0.8132, 0.3512, 0.6328), (0.7339, 0.5052, 0.9565), (0.7265, 0.5343, 0.941), (0.7472, 0.4729, 0.967), (0.7183, 0.5512, 0.9265), (0.7251, 0.5369, 0.9394), (0.7322, 0.4643, 0.6053), (0.7189, 0.4965, 0.6158), (0.7108, 0.5287, 0.6328), (0.7095, 0.5444, 0.6446), (-0.7265, 0.5343, 0.941), (-0.7339, 0.5052, 0.9565), (-0.7472, 0.4729, 0.967), (-0.7183, 0.5512, 0.9265), (-0.7251, 0.5369, 0.9394), (-0.7095, 0.5444, 0.6446), (-0.7108, 0.5287, 0.6328), (-0.7189, 0.4965, 0.6158), (-0.7322, 0.4643, 0.6053), (0.7006, 0.5815, 0.8886), (0.7117, 0.5614, 0.9165), (0.7068, 0.5586, 0.6558), (0.7068, 0.5604, 0.6576), (-0.69, 0.595, 0.7156), (-0.6965, 0.5791, 0.6837), (-0.7068, 0.5604, 0.6576), (-0.7068, 0.5586, 0.6558), (0.6923, 0.6085, 0.8221), (0.694, 0.5974, 0.8567), (0.6943, 0.6123, 0.7993), (0.69, 0.595, 0.7156), (0.6965, 0.5791, 0.6837), (0.6882, 0.6062, 0.7502), (0.6914, 0.6121, 0.7861), (-0.6943, 0.6123, 0.7993), (-0.6923, 0.6085, 0.8221), (-0.694, 0.5974, 0.8567), (-0.7006, 0.5815, 0.8886), (-0.7117, 0.5614, 0.9165), (-0.6914, 0.6121, 0.7861), (-0.6883, 0.6062, 0.7502)], [], [(0, 12, 13, 1), (1, 13, 14, 2), (2, 14, 15, 3), (3, 15, 16, 4), (4, 16, 17, 5), (5, 17, 18, 6), (6, 18, 19, 7), (7, 19, 20, 8), (8, 20, 21, 9), (9, 21, 22, 10), (10, 22, 23, 11), (11, 23, 12, 0), (12, 24, 25, 13), (13, 25, 26, 14), (14, 26, 27, 15), (15, 27, 28, 16), (16, 28, 29, 17), (17, 29, 30, 18), (18, 30, 31, 19), (19, 31, 32, 20), (20, 32, 33, 21), (21, 33, 34, 22), (22, 34, 35, 23), (23, 35, 24, 12), (24, 1030, 1029, 1031, 1032, 1033, 1034, 36, 25), (25, 36, 37, 26), (26, 37, 38, 27), (27, 38, 39, 28), (28, 39, 40, 29), (29, 40, 41, 30), (30, 41, 42, 31), (31, 42, 43, 32), (32, 43, 44, 33), (33, 44, 45, 34), (34, 45, 1041, 1040, 1039, 35), (35, 1039, 1038, 1037, 1036, 1035, 1030, 24), (36, 1056, 1055, 1057, 1058, 46, 37), (37, 46, 47, 38), (38, 47, 48, 39), (39, 48, 49, 40), (40, 49, 50, 41), (41, 50, 51, 42), (42, 51, 52, 43), (43, 52, 53, 44), (44, 53, 54, 45), (45, 54, 1063, 1062, 1061, 1060, 1041), (46, 56, 57, 47), (47, 57, 58, 48), (48, 58, 59, 49), (49, 59, 60, 50), (50, 60, 61, 51), (51, 61, 62, 52), (52, 62, 63, 53), (53, 63, 64, 54), (54, 64, 1081, 1080, 1079, 1078, 1063), (55, 66, 67, 56), (56, 67, 68, 57), (57, 68, 69, 58), (58, 69, 70, 59), (59, 70, 71, 60), (60, 71, 72, 61), (61, 72, 73, 62), (62, 73, 74, 63), (63, 74, 75, 64), (64, 75, 76, 1094, 1093, 1081), (65, 77, 78, 66), (66, 78, 79, 67), (67, 79, 80, 68), (68, 80, 81, 69), (69, 81, 82, 70), (70, 82, 83, 71), (71, 83, 84, 72), (72, 84, 85, 73), (73, 85, 86, 74), (74, 86, 87, 75), (75, 87, 88, 76), (76, 88, 77, 65), (77, 89, 90, 78), (78, 90, 91, 79), (79, 91, 92, 80), (80, 92, 93, 81), (81, 93, 94, 82), (82, 94, 95, 83), (83, 95, 96, 84), (84, 96, 97, 85), (85, 97, 98, 86), (86, 98, 99, 87), (87, 99, 100, 88), (88, 100, 89, 77), (89, 101, 102, 90), (90, 102, 103, 91), (91, 103, 104, 92), (92, 104, 105, 93), (93, 105, 106, 94), (94, 106, 107, 95), (95, 107, 108, 96), (96, 108, 109, 97), (97, 109, 110, 98), (98, 110, 111, 99), (99, 111, 112, 100), (100, 112, 101, 89), (101, 113, 114, 102), (102, 114, 115, 103), (103, 115, 116, 104), (104, 116, 117, 105), (105, 117, 118, 106), (106, 118, 119, 107), (107, 119, 120, 108), (108, 120, 121, 109), (109, 121, 122, 110), (110, 122, 123, 111), (111, 123, 124, 112), (112, 124, 113, 101), (113, 125, 126, 114), (114, 126, 127, 115), (115, 127, 128, 116), (116, 128, 129, 117), (117, 129, 130, 118), (118, 130, 131, 119), (119, 131, 132, 120), (120, 132, 133, 121), (121, 133, 134, 122), (122, 134, 135, 123), (123, 135, 136, 124), (124, 136, 125, 113), (125, 137, 138, 126), (126, 138, 139, 127), (127, 139, 140, 128), (128, 140, 141, 129), (129, 141, 142, 130), (130, 142, 143, 131), (131, 143, 144, 132), (132, 144, 145, 133), (133, 145, 146, 134), (134, 146, 147, 135), (135, 147, 148, 136), (136, 148, 137, 125), (137, 149, 150, 138), (138, 150, 151, 139), (139, 151, 152, 140), (140, 152, 153, 141), (141, 153, 154, 142), (142, 154, 155, 143), (143, 155, 156, 144), (144, 156, 157, 145), (145, 157, 158, 146), (146, 158, 159, 147), (147, 159, 160, 148), (148, 160, 149, 137), (149, 161, 162, 150), (150, 162, 163, 151), (151, 163, 164, 152), (152, 164, 165, 153), (153, 165, 166, 154), (154, 166, 167, 155), (155, 167, 168, 156), (156, 168, 169, 157), (157, 169, 170, 158), (158, 170, 171, 159), (159, 171, 172, 160), (160, 172, 161, 149), (161, 173, 174, 162), (162, 174, 175, 163), (163, 175, 176, 164), (164, 176, 177, 165), (165, 177, 178, 166), (166, 178, 179, 167), (167, 179, 180, 168), (168, 180, 181, 169), (169, 181, 182, 170), (170, 182, 183, 171), (171, 183, 184, 172), (172, 184, 173, 161), (173, 185, 186, 174), (174, 186, 187, 175), (175, 187, 188, 176), (176, 188, 189, 177), (177, 189, 190, 178), (178, 190, 191, 179), (179, 191, 192, 180), (180, 192, 193, 181), (181, 193, 194, 182), (182, 194, 195, 183), (183, 195, 196, 184), (184, 196, 185, 173), (185, 197, 198, 186), (186, 198, 199, 187), (187, 199, 200, 188), (188, 200, 201, 189), (189, 201, 202, 190), (190, 202, 203, 191), (191, 203, 204, 192), (192, 204, 205, 193), (193, 205, 206, 194), (194, 206, 207, 195), (195, 207, 208, 196), (196, 208, 197, 185), (197, 209, 210, 198), (198, 210, 211, 199), (199, 211, 212, 200), (200, 212, 213, 201), (201, 213, 214, 202), (202, 214, 215, 203), (203, 215, 216, 204), (204, 216, 217, 205), (205, 217, 218, 206), (206, 218, 219, 207), (207, 219, 220, 208), (208, 220, 209, 197), (209, 1106, 1107, 1108, 1109, 1110, 1085, 221, 210), (210, 221, 222, 211), (211, 222, 223, 212), (212, 223, 224, 213), (213, 224, 225, 214), (214, 225, 226, 215), (215, 226, 227, 216), (216, 227, 228, 217), (217, 228, 229, 218), (218, 229, 230, 219), (219, 230, 1087, 1098, 1097, 220), (220, 1097, 1096, 1095, 1112, 1111, 1106, 209), (221, 1082, 1083, 1084, 1064, 231, 222), (222, 231, 232, 223), (223, 232, 233, 224), (224, 233, 234, 225), (225, 234, 235, 226), (226, 235, 236, 227), (227, 236, 237, 228), (228, 237, 238, 229), (229, 238, 239, 230), (230, 239, 1069, 1090, 1089, 1088, 1087), (231, 241, 242, 232), (232, 242, 243, 233), (233, 243, 244, 234), (234, 244, 245, 235), (235, 245, 246, 236), (236, 246, 247, 237), (237, 247, 248, 238), (238, 248, 249, 239), (239, 249, 1053, 1072, 1071, 1070, 1069), (240, 251, 252, 241), (241, 252, 253, 242), (242, 253, 254, 243), (243, 254, 255, 244), (244, 255, 256, 245), (245, 256, 257, 246), (246, 257, 258, 247), (247, 258, 259, 248), (248, 259, 260, 249), (249, 260, 261, 1050, 1054, 1053), (250, 262, 263, 251), (251, 263, 264, 252), (252, 264, 265, 253), (253, 265, 266, 254), (254, 266, 267, 255), (255, 267, 268, 256), (256, 268, 269, 257), (257, 269, 270, 258), (258, 270, 271, 259), (259, 271, 272, 260), (260, 272, 273, 261), (261, 273, 262, 250), (262, 274, 275, 263), (263, 275, 276, 264), (264, 276, 277, 265), (265, 277, 278, 266), (266, 278, 279, 267), (267, 279, 280, 268), (268, 280, 281, 269), (269, 281, 282, 270), (270, 282, 283, 271), (271, 283, 284, 272), (272, 284, 285, 273), (273, 285, 274, 262), (274, 286, 287, 275), (275, 287, 288, 276), (276, 288, 289, 277), (277, 289, 290, 278), (278, 290, 291, 279), (279, 291, 292, 280), (280, 292, 293, 281), (281, 293, 294, 282), (282, 294, 295, 283), (283, 295, 296, 284), (284, 296, 297, 285), (285, 297, 286, 274), (286, 298, 299, 287), (287, 299, 300, 288), (288, 300, 301, 289), (289, 301, 302, 290), (290, 302, 303, 291), (291, 303, 304, 292), (292, 304, 305, 293), (293, 305, 306, 294), (294, 306, 307, 295), (295, 307, 308, 296), (296, 308, 309, 297), (297, 309, 298, 286), (298, 310, 311, 299), (299, 311, 312, 300), (300, 312, 313, 301), (301, 313, 314, 302), (302, 314, 315, 303), (303, 315, 316, 304), (304, 316, 317, 305), (305, 317, 318, 306), (306, 318, 319, 307), (307, 319, 320, 308), (308, 320, 321, 309), (309, 321, 310, 298), (310, 322, 323, 311), (311, 323, 324, 312), (312, 324, 325, 313), (313, 325, 326, 314), (314, 326, 327, 315), (315, 327, 328, 316), (316, 328, 329, 317), (317, 329, 330, 318), (318, 330, 331, 319), (319, 331, 332, 320), (320, 332, 333, 321), (321, 333, 322, 310), (322, 334, 335, 323), (323, 335, 336, 324), (324, 336, 337, 325), (325, 337, 338, 326), (326, 338, 339, 327), (327, 339, 340, 328), (328, 340, 341, 329), (329, 341, 342, 330), (330, 342, 343, 331), (331, 343, 344, 332), (332, 344, 345, 333), (333, 345, 334, 322), (334, 346, 347, 335), (335, 347, 348, 336), (336, 348, 349, 337), (337, 349, 350, 338), (338, 350, 351, 339), (339, 351, 352, 340), (340, 352, 353, 341), (341, 353, 354, 342), (342, 354, 355, 343), (343, 355, 356, 344), (344, 356, 357, 345), (345, 357, 346, 334), (346, 358, 359, 347), (347, 359, 360, 348), (348, 360, 361, 349), (349, 361, 362, 350), (350, 362, 363, 351), (351, 363, 364, 352), (352, 364, 365, 353), (353, 365, 366, 354), (354, 366, 367, 355), (355, 367, 368, 356), (356, 368, 369, 357), (357, 369, 358, 346), (358, 370, 371, 359), (359, 371, 372, 360), (360, 372, 373, 361), (361, 373, 374, 362), (362, 374, 375, 363), (363, 375, 376, 364), (364, 376, 377, 365), (365, 377, 378, 366), (366, 378, 379, 367), (367, 379, 380, 368), (368, 380, 381, 369), (369, 381, 370, 358), (370, 382, 383, 371), (371, 383, 384, 372), (372, 384, 385, 373), (373, 385, 386, 374), (374, 386, 387, 375), (375, 387, 388, 376), (376, 388, 389, 377), (377, 389, 390, 378), (378, 390, 391, 379), (379, 391, 392, 380), (380, 392, 393, 381), (381, 393, 382, 370), (382, 394, 395, 383), (383, 395, 396, 384), (384, 396, 397, 385), (385, 397, 398, 386), (386, 398, 399, 387), (387, 399, 400, 388), (388, 400, 401, 389), (389, 401, 402, 390), (390, 402, 403, 391), (391, 403, 404, 392), (392, 404, 405, 393), (393, 405, 394, 382), (394, 1017, 1016, 1015, 1013, 1012, 1014, 406, 395), (395, 406, 407, 396), (396, 407, 408, 397), (397, 408, 409, 398), (398, 409, 410, 399), (399, 410, 411, 400), (400, 411, 412, 401), (401, 412, 413, 402), (402, 413, 414, 403), (403, 414, 415, 404), (404, 415, 1023, 1022, 1021, 405), (405, 1021, 1024, 1025, 1019, 1020, 1017, 394), (406, 1011, 1010, 1009, 990, 416, 407), (407, 416, 417, 408), (408, 417, 418, 409), (409, 418, 419, 410), (410, 419, 420, 411), (411, 420, 421, 412), (412, 421, 422, 413), (413, 422, 423, 414), (414, 423, 424, 415), (415, 424, 1004, 1026, 1028, 1027, 1023), (416, 426, 427, 417), (417, 427, 428, 418), (418, 428, 429, 419), (419, 429, 430, 420), (420, 430, 431, 421), (421, 431, 432, 422), (422, 432, 433, 423), (423, 433, 434, 424), (424, 434, 1001, 1003, 1002, 1005, 1004), (425, 436, 437, 426), (426, 437, 438, 427), (427, 438, 439, 428), (428, 439, 440, 429), (429, 440, 441, 430), (430, 441, 442, 431), (431, 442, 443, 432), (432, 443, 444, 433), (433, 444, 445, 434), (434, 445, 446, 995, 1008, 1001), (435, 447, 448, 436), (436, 448, 449, 437), (437, 449, 450, 438), (438, 450, 451, 439), (439, 451, 452, 440), (440, 452, 453, 441), (441, 453, 454, 442), (442, 454, 455, 443), (443, 455, 456, 444), (444, 456, 457, 445), (445, 457, 458, 446), (446, 458, 447, 435), (447, 459, 460, 448), (448, 460, 461, 449), (449, 461, 462, 450), (450, 462, 463, 451), (451, 463, 464, 452), (452, 464, 465, 453), (453, 465, 466, 454), (454, 466, 467, 455), (455, 467, 468, 456), (456, 468, 469, 457), (457, 469, 470, 458), (458, 470, 459, 447), (459, 471, 472, 460), (460, 472, 473, 461), (461, 473, 474, 462), (462, 474, 475, 463), (463, 475, 476, 464), (464, 476, 477, 465), (465, 477, 478, 466), (466, 478, 479, 467), (467, 479, 480, 468), (468, 480, 481, 469), (469, 481, 482, 470), (470, 482, 471, 459), (471, 483, 484, 472), (472, 484, 485, 473), (473, 485, 486, 474), (474, 486, 487, 475), (475, 487, 488, 476), (476, 488, 489, 477), (477, 489, 490, 478), (478, 490, 491, 479), (479, 491, 492, 480), (480, 492, 493, 481), (481, 493, 494, 482), (482, 494, 483, 471), (483, 495, 496, 484), (484, 496, 497, 485), (485, 497, 498, 486), (486, 498, 499, 487), (487, 499, 500, 488), (488, 500, 501, 489), (489, 501, 502, 490), (490, 502, 503, 491), (491, 503, 504, 492), (492, 504, 505, 493), (493, 505, 506, 494), (494, 506, 495, 483), (495, 507, 508, 496), (496, 508, 509, 497), (497, 509, 510, 498), (498, 510, 511, 499), (499, 511, 512, 500), (500, 512, 513, 501), (501, 513, 514, 502), (502, 514, 515, 503), (503, 515, 516, 504), (504, 516, 517, 505), (505, 517, 518, 506), (506, 518, 507, 495), (507, 519, 520, 508), (508, 520, 521, 509), (509, 521, 522, 510), (510, 522, 523, 511), (511, 523, 524, 512), (512, 524, 525, 513), (513, 525, 526, 514), (514, 526, 527, 515), (515, 527, 528, 516), (516, 528, 529, 517), (517, 529, 530, 518), (518, 530, 519, 507), (519, 531, 532, 520), (520, 532, 533, 521), (521, 533, 534, 522), (522, 534, 535, 523), (523, 535, 536, 524), (524, 536, 537, 525), (525, 537, 538, 526), (526, 538, 539, 527), (527, 539, 540, 528), (528, 540, 541, 529), (529, 541, 542, 530), (530, 542, 531, 519), (531, 543, 544, 532), (532, 544, 545, 533), (533, 545, 546, 534), (534, 546, 547, 535), (535, 547, 548, 536), (536, 548, 549, 537), (537, 549, 550, 538), (538, 550, 551, 539), (539, 551, 552, 540), (540, 552, 553, 541), (541, 553, 554, 542), (542, 554, 543, 531), (543, 0, 1, 544), (544, 1, 2, 545), (545, 2, 3, 546), (546, 3, 4, 547), (547, 4, 5, 548), (548, 5, 6, 549), (549, 6, 7, 550), (550, 7, 8, 551), (551, 8, 9, 552), (552, 9, 10, 553), (553, 10, 11, 554), (554, 11, 0, 543), (556, 555, 586, 585, 584, 583, 582, 581, 580, 579, 578, 577, 576, 575, 574, 573, 572, 571, 570, 569, 568, 567, 566, 565, 564, 563, 562, 561, 560, 559, 558, 557), (600, 632, 631, 599), (614, 646, 645, 613), (601, 633, 632, 600), (588, 620, 619, 587), (615, 647, 646, 614), (602, 634, 633, 601), (589, 621, 620, 588), (616, 648, 647, 615), (603, 635, 634, 602), (590, 622, 621, 589), (617, 649, 648, 616), (604, 636, 635, 603), (591, 623, 622, 590), (618, 650, 649, 617), (605, 637, 636, 604), (592, 624, 623, 591), (587, 619, 650, 618), (606, 638, 637, 605), (593, 625, 624, 592), (607, 639, 638, 606), (594, 626, 625, 593), (608, 640, 639, 607), (595, 627, 626, 594), (609, 641, 640, 608), (596, 628, 627, 595), (610, 642, 641, 609), (597, 629, 628, 596), (611, 643, 642, 610), (598, 630, 629, 597), (612, 644, 643, 611), (599, 631, 630, 598), (613, 645, 644, 612), (631, 632, 664, 663), (592, 591, 684), (645, 646, 678, 677), (632, 633, 665, 664), (619, 620, 652, 651), (646, 647, 679, 678), (633, 634, 666, 665), (620, 621, 653, 652), (647, 648, 680, 679), (634, 635, 667, 666), (621, 622, 654, 653), (648, 649, 681, 680), (635, 636, 668, 667), (622, 623, 655, 654), (649, 650, 682, 681), (636, 637, 669, 668), (623, 624, 656, 655), (650, 619, 651, 682), (637, 638, 670, 669), (624, 625, 657, 656), (638, 639, 671, 670), (625, 626, 658, 657), (639, 640, 672, 671), (626, 627, 659, 658), (640, 641, 673, 672), (627, 628, 660, 659), (641, 642, 674, 673), (628, 629, 661, 660), (642, 643, 675, 674), (629, 630, 662, 661), (643, 644, 676, 675), (630, 631, 663, 662), (644, 645, 677, 676), (652, 653, 654, 655, 656, 657, 658, 659, 660, 661, 662, 663, 664, 665, 666, 667, 668, 669, 670, 671, 672, 673, 674, 675, 676, 677, 678, 679, 680, 681, 682, 651), (587, 618, 683), (606, 605, 692, 696), (593, 592, 684), (607, 606, 696), (594, 593, 684, 685), (608, 607, 696), (595, 594, 685), (609, 608, 696), (596, 595, 685), (610, 609, 696, 697), (597, 596, 685), (611, 610, 697), (598, 597, 685, 688), (612, 611, 697), (599, 598, 688), (613, 612, 697), (600, 599, 688), (614, 613, 697, 698), (601, 600, 688), (588, 587, 683), (615, 614, 698), (602, 601, 688, 692), (589, 588, 683), (616, 615, 698), (603, 602, 692), (590, 589, 683, 684), (617, 616, 698), (604, 603, 692), (591, 590, 684), (618, 617, 698, 683), (605, 604, 692), (688, 685, 691), (685, 684, 694, 691), (683, 698, 686, 694), (698, 697, 686), (696, 692, 689), (692, 688, 691, 689), (697, 696, 689, 686), (684, 683, 694), (686, 689, 687, 690), (689, 691, 695, 687), (694, 686, 690, 693), (691, 694, 693, 695), (693, 690, 687, 695), (700, 699, 730, 729, 728, 727, 726, 725, 724, 723, 722, 721, 720, 719, 718, 717, 716, 715, 714, 713, 712, 711, 710, 709, 708, 707, 706, 705, 704, 703, 702, 701), (744, 776, 775, 743), (758, 790, 789, 757), (745, 777, 776, 744), (732, 764, 763, 731), (759, 791, 790, 758), (746, 778, 777, 745), (733, 765, 764, 732), (760, 792, 791, 759), (747, 779, 778, 746), (734, 766, 765, 733), (761, 793, 792, 760), (748, 780, 779, 747), (735, 767, 766, 734), (762, 794, 793, 761), (749, 781, 780, 748), (736, 768, 767, 735), (731, 763, 794, 762), (750, 782, 781, 749), (737, 769, 768, 736), (751, 783, 782, 750), (738, 770, 769, 737), (752, 784, 783, 751), (739, 771, 770, 738), (753, 785, 784, 752), (740, 772, 771, 739), (754, 786, 785, 753), (741, 773, 772, 740), (755, 787, 786, 754), (742, 774, 773, 741), (756, 788, 787, 755), (743, 775, 774, 742), (757, 789, 788, 756), (775, 776, 808, 807), (736, 735, 828), (789, 790, 822, 821), (776, 777, 809, 808), (763, 764, 796, 795), (790, 791, 823, 822), (777, 778, 810, 809), (764, 765, 797, 796), (791, 792, 824, 823), (778, 779, 811, 810), (765, 766, 798, 797), (792, 793, 825, 824), (779, 780, 812, 811), (766, 767, 799, 798), (793, 794, 826, 825), (780, 781, 813, 812), (767, 768, 800, 799), (794, 763, 795, 826), (781, 782, 814, 813), (768, 769, 801, 800), (782, 783, 815, 814), (769, 770, 802, 801), (783, 784, 816, 815), (770, 771, 803, 802), (784, 785, 817, 816), (771, 772, 804, 803), (785, 786, 818, 817), (772, 773, 805, 804), (786, 787, 819, 818), (773, 774, 806, 805), (787, 788, 820, 819), (774, 775, 807, 806), (788, 789, 821, 820), (796, 797, 798, 799, 800, 801, 802, 803, 804, 805, 806, 807, 808, 809, 810, 811, 812, 813, 814, 815, 816, 817, 818, 819, 820, 821, 822, 823, 824, 825, 826, 795), (731, 762, 827), (750, 749, 836, 840), (737, 736, 828), (751, 750, 840), (738, 737, 828, 829), (752, 751, 840), (739, 738, 829), (753, 752, 840), (740, 739, 829), (754, 753, 840, 841), (741, 740, 829), (755, 754, 841), (742, 741, 829, 832), (756, 755, 841), (743, 742, 832), (757, 756, 841), (744, 743, 832), (758, 757, 841, 842), (745, 744, 832), (732, 731, 827), (759, 758, 842), (746, 745, 832, 836), (733, 732, 827), (760, 759, 842), (747, 746, 836), (734, 733, 827, 828), (761, 760, 842), (748, 747, 836), (735, 734, 828), (762, 761, 842, 827), (749, 748, 836), (832, 829, 835), (829, 828, 838, 835), (827, 842, 830, 838), (842, 841, 830), (840, 836, 833), (836, 832, 835, 833), (841, 840, 833, 830), (828, 827, 838), (830, 833, 831, 834), (833, 835, 839, 831), (838, 830, 834, 837), (835, 838, 837, 839), (837, 834, 831, 839), (844, 843, 874, 873, 872, 871, 870, 869, 868, 867, 866, 865, 864, 863, 862, 861, 860, 859, 858, 857, 856, 855, 854, 853, 852, 851, 850, 849, 848, 847, 846, 845), (888, 920, 919, 887), (902, 934, 933, 901), (889, 921, 920, 888), (876, 908, 907, 875), (903, 935, 934, 902), (890, 922, 921, 889), (877, 909, 908, 876), (904, 936, 935, 903), (891, 923, 922, 890), (878, 910, 909, 877), (905, 937, 936, 904), (892, 924, 923, 891), (879, 911, 910, 878), (906, 938, 937, 905), (893, 925, 924, 892), (880, 912, 911, 879), (875, 907, 938, 906), (894, 926, 925, 893), (881, 913, 912, 880), (895, 927, 926, 894), (882, 914, 913, 881), (896, 928, 927, 895), (883, 915, 914, 882), (897, 929, 928, 896), (884, 916, 915, 883), (898, 930, 929, 897), (885, 917, 916, 884), (899, 931, 930, 898), (886, 918, 917, 885), (900, 932, 931, 899), (887, 919, 918, 886), (901, 933, 932, 900), (919, 920, 952, 951), (880, 879, 972), (933, 934, 966, 965), (920, 921, 953, 952), (907, 908, 940, 939), (934, 935, 967, 966), (921, 922, 954, 953), (908, 909, 941, 940), (935, 936, 968, 967), (922, 923, 955, 954), (909, 910, 942, 941), (936, 937, 969, 968), (923, 924, 956, 955), (910, 911, 943, 942), (937, 938, 970, 969), (924, 925, 957, 956), (911, 912, 944, 943), (938, 907, 939, 970), (925, 926, 958, 957), (912, 913, 945, 944), (926, 927, 959, 958), (913, 914, 946, 945), (927, 928, 960, 959), (914, 915, 947, 946), (928, 929, 961, 960), (915, 916, 948, 947), (929, 930, 962, 961), (916, 917, 949, 948), (930, 931, 963, 962), (917, 918, 950, 949), (931, 932, 964, 963), (918, 919, 951, 950), (932, 933, 965, 964), (940, 941, 942, 943, 944, 945, 946, 947, 948, 949, 950, 951, 952, 953, 954, 955, 956, 957, 958, 959, 960, 961, 962, 963, 964, 965, 966, 967, 968, 969, 970, 939), (875, 906, 971), (894, 893, 980, 984), (881, 880, 972), (895, 894, 984), (882, 881, 972, 973), (896, 895, 984), (883, 882, 973), (897, 896, 984), (884, 883, 973), (898, 897, 984, 985), (885, 884, 973), (899, 898, 985), (886, 885, 973, 976), (900, 899, 985), (887, 886, 976), (901, 900, 985), (888, 887, 976), (902, 901, 985, 986), (889, 888, 976), (876, 875, 971), (903, 902, 986), (890, 889, 976, 980), (877, 876, 971), (904, 903, 986), (891, 890, 980), (878, 877, 971, 972), (905, 904, 986), (892, 891, 980), (879, 878, 972), (906, 905, 986, 971), (893, 892, 980), (976, 973, 979), (973, 972, 982, 979), (971, 986, 974, 982), (986, 985, 974), (984, 980, 977), (980, 976, 979, 977), (985, 984, 977, 974), (972, 971, 982), (974, 977, 975, 978), (977, 979, 983, 975), (982, 974, 978, 981), (979, 982, 981, 983), (981, 978, 975, 983), (993, 992, 559, 560), (998, 993, 560, 561), (992, 991, 994, 558, 559), (1098, 1087, 1088, 862, 863), (1085, 1086, 1082, 221), (1013, 1015, 581, 582), (1066, 1068, 1045, 240), (1092, 1076, 1077, 702, 703), (1065, 1064, 843, 844), (1054, 1050, 1051, 854, 855), (1002, 1003, 568, 569), (1071, 1072, 856, 857), (1063, 1078, 714, 715), (1089, 1090, 860, 861), (1093, 1094, 1103, 710, 711), (1072, 1053, 1054, 855, 856), (1076, 1092, 1091, 1100, 1099, 1101, 65, 66, 55), (990, 1009, 586, 555), (994, 987, 988, 557, 558), (1007, 999, 1000, 562, 563), (1055, 1056, 1059, 728, 729), (1079, 1080, 712, 713), (1064, 1084, 874, 843), (1047, 1046, 847, 848), (1070, 1071, 857, 858), (1036, 1037, 721, 722), (1010, 1011, 1018, 584, 585), (1042, 1047, 848, 849), (1052, 1048, 852, 853), (1040, 1041, 1060, 718, 719), (1095, 1096, 864, 865), (1109, 1108, 869, 870), (1012, 1013, 582, 583), (1020, 1019, 578, 579), (1037, 1038, 720, 721), (1046, 1045, 1068, 846, 847), (1018, 1014, 1012, 583, 584), (987, 994, 991, 425), (1096, 1097, 1098, 863, 864), (1077, 1074, 1073, 701, 702), (1112, 1095, 865, 866), (1107, 1106, 1111, 867, 868), (1058, 1075, 1073, 1074, 55, 56, 46), (988, 989, 556, 557), (1061, 1062, 716, 717), (1034, 1059, 1056, 36), (1008, 995, 996, 566, 567), (1003, 1001, 1008, 567, 568), (1099, 1100, 705, 706), (1068, 1066, 1067, 845, 846), (1045, 1046, 1047, 1042, 1043, 1044, 250, 251, 240), (1025, 1024, 576, 577), (1090, 1069, 859, 860), (1111, 1112, 866, 867), (1064, 1065, 1067, 1066, 240, 241, 231), (991, 992, 993, 998, 1000, 999, 435, 436, 425), (1044, 1049, 1048, 1052, 1051, 1050, 261, 250), (1110, 1109, 870, 871), (1048, 1049, 851, 852), (1051, 1052, 853, 854), (1026, 1004, 571, 572), (1067, 1065, 844, 845), (1088, 1089, 861, 862), (996, 997, 565, 566), (1078, 1079, 713, 714), (1004, 1005, 570, 571), (1031, 1029, 724, 725), (1035, 1036, 722, 723), (1100, 1091, 704, 705), (1074, 1077, 1076, 55), (1033, 1032, 726, 727), (1006, 1007, 563, 564), (1101, 1105, 1104, 1102, 1103, 1094, 76, 65), (999, 1007, 1006, 997, 996, 995, 446, 435), (1032, 1031, 725, 726), (1080, 1081, 1093, 711, 712), (1086, 1085, 1110, 871, 872), (1019, 1025, 577, 578), (1049, 1044, 1043, 850, 851), (1016, 1017, 1020, 579, 580), (1075, 1058, 699, 700), (1105, 1101, 1099, 706, 707), (990, 989, 988, 987, 425, 426, 416), (1005, 1002, 569, 570), (1015, 1016, 580, 581), (1083, 1082, 1086, 872, 873), (1027, 1028, 573, 574), (1103, 1102, 709, 710), (1058, 1057, 730, 699), (1029, 1030, 1035, 723, 724), (989, 990, 555, 556), (1022, 1023, 1027, 574, 575), (1014, 1018, 1011, 406), (1104, 1105, 707, 708), (1062, 1063, 715, 716), (1091, 1092, 703, 704), (1069, 1070, 858, 859), (997, 1006, 564, 565), (1028, 1026, 572, 573), (1102, 1104, 708, 709), (1073, 1075, 700, 701), (1000, 998, 561, 562), (1084, 1083, 873, 874), (1059, 1034, 1033, 727, 728), (1009, 1010, 585, 586), (1038, 1039, 1040, 719, 720), (1108, 1107, 868, 869), (1060, 1061, 717, 718), (1043, 1042, 849, 850), (1057, 1055, 729, 730), (1024, 1021, 1022, 575, 576)])
me_cylinder_001.use_remesh_preserve_volume = False
me_cylinder_001.use_remesh_preserve_attributes = False
me_cylinder_001.use_mirror_vertex_groups = False
me_cylinder_001.update()
me_cylinder = bpy.data.meshes.new('Cylinder')
me_cylinder.from_pydata([(0.0, 1.0, 0.5588), (0.1951, 0.9808, 0.5588), (0.3827, 0.9239, 0.5588), (0.5556, 0.8315, 0.5588), (0.7071, 0.7071, 0.5588), (0.8315, 0.5556, 0.5588), (0.9239, 0.3827, 0.5588), (0.9808, 0.1951, 0.5588), (1.0, 7.55e-08, 0.5588), (0.9808, -0.1951, 0.5588), (0.9239, -0.3827, 0.5588), (0.8315, -0.5556, 0.5588), (0.7071, -0.7071, 0.5588), (0.5556, -0.8315, 0.5588), (0.3827, -0.9239, 0.5588), (0.1951, -0.9808, 0.5588), (-3.258e-07, -1.0, 0.5588), (-0.1951, -0.9808, 0.5588), (-0.3827, -0.9239, 0.5588), (-0.5556, -0.8315, 0.5588), (-0.7071, -0.7071, 0.5588), (-0.8315, -0.5556, 0.5588), (-0.9239, -0.3827, 0.5588), (-0.9808, -0.1951, 0.5588), (-1.0, 9.656e-07, 0.5588), (-0.9808, 0.1951, 0.5588), (-0.9239, 0.3827, 0.5588), (-0.8315, 0.5556, 0.5588), (-0.7071, 0.7071, 0.5588), (-0.5556, 0.8315, 0.5588), (-0.3827, 0.9239, 0.5588), (-0.1951, 0.9808, 0.5588), (0.0, 1.542, 0.6719), (0.3007, 1.512, 0.6719), (0.5899, 1.424, 0.6719), (0.8564, 1.282, 0.6719), (1.09, 1.09, 0.6719), (1.282, 0.8564, 0.6719), (1.424, 0.5899, 0.6719), (1.512, 0.3007, 0.6719), (1.542, 1.164e-07, 0.6719), (1.512, -0.3007, 0.6719), (1.424, -0.5899, 0.6719), (1.282, -0.8564, 0.6719), (1.09, -1.09, 0.6719), (0.8564, -1.282, 0.6719), (0.5899, -1.424, 0.6719), (0.3007, -1.512, 0.6719), (-5.023e-07, -1.542, 0.6719), (-0.3007, -1.512, 0.6719), (-0.5899, -1.424, 0.6719), (-0.8564, -1.282, 0.6719), (-1.09, -1.09, 0.6719), (-1.282, -0.8564, 0.6719), (-1.424, -0.5899, 0.6719), (-1.512, -0.3007, 0.6719), (-1.542, 1.489e-06, 0.6719), (-1.512, 0.3007, 0.6719), (-1.424, 0.5899, 0.6719), (-1.282, 0.8564, 0.6719), (-1.09, 1.09, 0.6719), (-0.8564, 1.282, 0.6719), (-0.5899, 1.424, 0.6719), (-0.3007, 1.512, 0.6719), (8.222e-08, 1.056, 0.7649), (0.2061, 1.036, 0.7649), (0.4043, 0.976, 0.7649), (0.5869, 0.8784, 0.7649), (0.747, 0.747, 0.7649), (0.8784, 0.5869, 0.7649), (0.976, 0.4043, 0.7649), (1.036, 0.2061, 0.7649), (1.056, 2.342e-07, 0.7649), (1.036, -0.2061, 0.7649), (0.976, -0.4043, 0.7649), (0.8784, -0.5869, 0.7649), (0.747, -0.747, 0.7649), (0.5869, -0.8784, 0.7649), (0.4043, -0.976, 0.7649), (0.2061, -1.036, 0.7649), (-2.923e-07, -1.056, 0.7649), (-0.2061, -1.036, 0.7649), (-0.4043, -0.976, 0.7649), (-0.5869, -0.8784, 0.7649), (-0.747, -0.747, 0.7649), (-0.8784, -0.5869, 0.7649), (-0.976, -0.4043, 0.7649), (-1.036, -0.2061, 0.7649), (-1.056, 1.146e-06, 0.7649), (-1.036, 0.2061, 0.7649), (-0.976, 0.4043, 0.7649), (-0.8784, 0.5869, 0.7649), (-0.747, 0.747, 0.7649), (-0.5869, 0.8784, 0.7649), (-0.4043, 0.976, 0.7649), (-0.2061, 1.036, 0.7649), (0.0, 1.0, 0.0), (0.0, 1.0, -0.5588), (0.1951, 0.9808, 0.0), (0.1951, 0.9808, -0.5588), (0.3827, 0.9239, 0.0), (0.3827, 0.9239, -0.5588), (0.5556, 0.8315, 0.0), (0.5556, 0.8315, -0.5588), (0.7071, 0.7071, 0.0), (0.7071, 0.7071, -0.5588), (0.8315, 0.5556, 0.0), (0.8315, 0.5556, -0.5588), (0.9239, 0.3827, 0.0), (0.9239, 0.3827, -0.5588), (0.9808, 0.1951, 0.0), (0.9808, 0.1951, -0.5588), (1.0, 7.55e-08, 0.0), (1.0, 7.55e-08, -0.5588), (0.9808, -0.1951, 0.0), (0.9808, -0.1951, -0.5588), (0.9239, -0.3827, 0.0), (0.9239, -0.3827, -0.5588), (0.8315, -0.5556, 0.0), (0.8315, -0.5556, -0.5588), (0.7071, -0.7071, 0.0), (0.7071, -0.7071, -0.5588), (0.5556, -0.8315, 0.0), (0.5556, -0.8315, -0.5588), (0.3827, -0.9239, 0.0), (0.3827, -0.9239, -0.5588), (0.1951, -0.9808, 0.0), (0.1951, -0.9808, -0.5588), (-3.258e-07, -1.0, 0.0), (-3.258e-07, -1.0, -0.5588), (-0.1951, -0.9808, 0.0), (-0.1951, -0.9808, -0.5588), (-0.3827, -0.9239, 0.0), (-0.3827, -0.9239, -0.5588), (-0.5556, -0.8315, 0.0), (-0.5556, -0.8315, -0.5588), (-0.7071, -0.7071, 0.0), (-0.7071, -0.7071, -0.5588), (-0.8315, -0.5556, 0.0), (-0.8315, -0.5556, -0.5588), (-0.9239, -0.3827, 0.0), (-0.9239, -0.3827, -0.5588), (-0.9808, -0.1951, 0.0), (-0.9808, -0.1951, -0.5588), (-1.0, 9.656e-07, 0.0), (-1.0, 9.656e-07, -0.5588), (-0.9808, 0.1951, 0.0), (-0.9808, 0.1951, -0.5588), (-0.9239, 0.3827, 0.0), (-0.9239, 0.3827, -0.5588), (-0.8315, 0.5556, 0.0), (-0.8315, 0.5556, -0.5588), (-0.7071, 0.7071, 0.0), (-0.7071, 0.7071, -0.5588), (-0.5556, 0.8315, 0.0), (-0.5556, 0.8315, -0.5588), (-0.3827, 0.9239, 0.0), (-0.3827, 0.9239, -0.5588), (-0.1951, 0.9808, 0.0), (-0.1951, 0.9808, -0.5588), (0.0, 1.542, -0.6719), (0.3007, 1.512, -0.6719), (0.5899, 1.424, -0.6719), (0.8564, 1.282, -0.6719), (1.09, 1.09, -0.6719), (1.282, 0.8564, -0.6719), (1.424, 0.5899, -0.6719), (1.512, 0.3007, -0.6719), (1.542, 1.164e-07, -0.6719), (1.512, -0.3007, -0.6719), (1.424, -0.5899, -0.6719), (1.282, -0.8564, -0.6719), (1.09, -1.09, -0.6719), (0.8564, -1.282, -0.6719), (0.5899, -1.424, -0.6719), (0.3007, -1.512, -0.6719), (-5.023e-07, -1.542, -0.6719), (-0.3007, -1.512, -0.6719), (-0.5899, -1.424, -0.6719), (-0.8564, -1.282, -0.6719), (-1.09, -1.09, -0.6719), (-1.282, -0.8564, -0.6719), (-1.424, -0.5899, -0.6719), (-1.512, -0.3007, -0.6719), (-1.542, 1.489e-06, -0.6719), (-1.512, 0.3007, -0.6719), (-1.424, 0.5899, -0.6719), (-1.282, 0.8564, -0.6719), (-1.09, 1.09, -0.6719), (-0.8564, 1.282, -0.6719), (-0.5899, 1.424, -0.6719), (-0.3007, 1.512, -0.6719), (8.222e-08, 1.056, -0.7649), (0.2061, 1.036, -0.7649), (0.4043, 0.976, -0.7649), (0.5869, 0.8784, -0.7649), (0.747, 0.747, -0.7649), (0.8784, 0.5869, -0.7649), (0.976, 0.4043, -0.7649), (1.036, 0.2061, -0.7649), (1.056, 2.342e-07, -0.7649), (1.036, -0.2061, -0.7649), (0.976, -0.4043, -0.7649), (0.8784, -0.5869, -0.7649), (0.747, -0.747, -0.7649), (0.5869, -0.8784, -0.7649), (0.4043, -0.976, -0.7649), (0.2061, -1.036, -0.7649), (-2.923e-07, -1.056, -0.7649), (-0.2061, -1.036, -0.7649), (-0.4043, -0.976, -0.7649), (-0.5869, -0.8784, -0.7649), (-0.747, -0.747, -0.7649), (-0.8784, -0.5869, -0.7649), (-0.976, -0.4043, -0.7649), (-1.036, -0.2061, -0.7649), (-1.056, 1.146e-06, -0.7649), (-1.036, 0.2061, -0.7649), (-0.976, 0.4043, -0.7649), (-0.8784, 0.5869, -0.7649), (-0.747, 0.747, -0.7649), (-0.5869, 0.8784, -0.7649), (-0.4043, 0.976, -0.7649), (-0.2061, 1.036, -0.7649)], [], [(96, 0, 1, 98), (98, 1, 2, 100), (100, 2, 3, 102), (102, 3, 4, 104), (104, 4, 5, 106), (106, 5, 6, 108), (108, 6, 7, 110), (110, 7, 8, 112), (112, 8, 9, 114), (114, 9, 10, 116), (116, 10, 11, 118), (118, 11, 12, 120), (120, 12, 13, 122), (122, 13, 14, 124), (124, 14, 15, 126), (126, 15, 16, 128), (128, 16, 17, 130), (130, 17, 18, 132), (132, 18, 19, 134), (134, 19, 20, 136), (136, 20, 21, 138), (138, 21, 22, 140), (140, 22, 23, 142), (142, 23, 24, 144), (144, 24, 25, 146), (146, 25, 26, 148), (148, 26, 27, 150), (150, 27, 28, 152), (152, 28, 29, 154), (154, 29, 30, 156), (2, 1, 33, 34), (156, 30, 31, 158), (158, 31, 0, 96), (11, 10, 42, 43), (20, 19, 51, 52), (29, 28, 60, 61), (7, 6, 38, 39), (16, 15, 47, 48), (25, 24, 56, 57), (3, 2, 34, 35), (12, 11, 43, 44), (21, 20, 52, 53), (30, 29, 61, 62), (8, 7, 39, 40), (17, 16, 48, 49), (26, 25, 57, 58), (4, 3, 35, 36), (13, 12, 44, 45), (22, 21, 53, 54), (31, 30, 62, 63), (9, 8, 40, 41), (18, 17, 49, 50), (27, 26, 58, 59), (5, 4, 36, 37), (14, 13, 45, 46), (23, 22, 54, 55), (1, 0, 32, 33), (0, 31, 63, 32), (10, 9, 41, 42), (19, 18, 50, 51), (28, 27, 59, 60), (6, 5, 37, 38), (15, 14, 46, 47), (24, 23, 55, 56), (35, 34, 66, 67), (62, 61, 93, 94), (49, 48, 80, 81), (36, 35, 67, 68), (63, 62, 94, 95), (50, 49, 81, 82), (37, 36, 68, 69), (32, 63, 95, 64), (51, 50, 82, 83), (38, 37, 69, 70), (52, 51, 83, 84), (39, 38, 70, 71), (53, 52, 84, 85), (40, 39, 71, 72), (54, 53, 85, 86), (41, 40, 72, 73), (55, 54, 86, 87), (42, 41, 73, 74), (56, 55, 87, 88), (43, 42, 74, 75), (57, 56, 88, 89), (44, 43, 75, 76), (58, 57, 89, 90), (45, 44, 76, 77), (59, 58, 90, 91), (46, 45, 77, 78), (33, 32, 64, 65), (60, 59, 91, 92), (47, 46, 78, 79), (34, 33, 65, 66), (61, 60, 92, 93), (48, 47, 79, 80), (65, 64, 95, 94, 93, 92, 91, 90, 89, 88, 87, 86, 85, 84, 83, 82, 81, 80, 79, 78, 77, 76, 75, 74, 73, 72, 71, 70, 69, 68, 67, 66), (96, 98, 99, 97), (98, 100, 101, 99), (100, 102, 103, 101), (102, 104, 105, 103), (104, 106, 107, 105), (106, 108, 109, 107), (108, 110, 111, 109), (110, 112, 113, 111), (112, 114, 115, 113), (114, 116, 117, 115), (116, 118, 119, 117), (118, 120, 121, 119), (120, 122, 123, 121), (122, 124, 125, 123), (124, 126, 127, 125), (126, 128, 129, 127), (128, 130, 131, 129), (130, 132, 133, 131), (132, 134, 135, 133), (134, 136, 137, 135), (136, 138, 139, 137), (138, 140, 141, 139), (140, 142, 143, 141), (142, 144, 145, 143), (144, 146, 147, 145), (146, 148, 149, 147), (148, 150, 151, 149), (150, 152, 153, 151), (152, 154, 155, 153), (154, 156, 157, 155), (101, 162, 161, 99), (156, 158, 159, 157), (158, 96, 97, 159), (96, 158, 156, 154, 152, 150, 148, 146, 144, 142, 140, 138, 136, 134, 132, 130, 128, 126, 124, 122, 120, 118, 116, 114, 112, 110, 108, 106, 104, 102, 100, 98), (119, 171, 170, 117), (137, 180, 179, 135), (155, 189, 188, 153), (111, 167, 166, 109), (129, 176, 175, 127), (147, 185, 184, 145), (103, 163, 162, 101), (121, 172, 171, 119), (139, 181, 180, 137), (157, 190, 189, 155), (113, 168, 167, 111), (131, 177, 176, 129), (149, 186, 185, 147), (105, 164, 163, 103), (123, 173, 172, 121), (141, 182, 181, 139), (159, 191, 190, 157), (115, 169, 168, 113), (133, 178, 177, 131), (151, 187, 186, 149), (107, 165, 164, 105), (125, 174, 173, 123), (143, 183, 182, 141), (99, 161, 160, 97), (97, 160, 191, 159), (117, 170, 169, 115), (135, 179, 178, 133), (153, 188, 187, 151), (109, 166, 165, 107), (127, 175, 174, 125), (145, 184, 183, 143), (163, 195, 194, 162), (190, 222, 221, 189), (177, 209, 208, 176), (164, 196, 195, 163), (191, 223, 222, 190), (178, 210, 209, 177), (165, 197, 196, 164), (160, 192, 223, 191), (179, 211, 210, 178), (166, 198, 197, 165), (180, 212, 211, 179), (167, 199, 198, 166), (181, 213, 212, 180), (168, 200, 199, 167), (182, 214, 213, 181), (169, 201, 200, 168), (183, 215, 214, 182), (170, 202, 201, 169), (184, 216, 215, 183), (171, 203, 202, 170), (185, 217, 216, 184), (172, 204, 203, 171), (186, 218, 217, 185), (173, 205, 204, 172), (187, 219, 218, 186), (174, 206, 205, 173), (161, 193, 192, 160), (188, 220, 219, 187), (175, 207, 206, 174), (162, 194, 193, 161), (189, 221, 220, 188), (176, 208, 207, 175), (193, 194, 195, 196, 197, 198, 199, 200, 201, 202, 203, 204, 205, 206, 207, 208, 209, 210, 211, 212, 213, 214, 215, 216, 217, 218, 219, 220, 221, 222, 223, 192)])
me_cylinder.use_remesh_preserve_volume = False
me_cylinder.use_remesh_preserve_attributes = False
me_cylinder.use_mirror_vertex_groups = False
me_cylinder.update()

# ---- objects
ob_rotator_2 = bpy.data.objects.new('Rotator_2', me_cylinder_007)
ob_rotator = bpy.data.objects.new('Rotator', me_cylinder_001)
ob_center = bpy.data.objects.new('Center', me_cylinder)
ob_camera = bpy.data.objects.new('Camera', cam_camera)

# ---- transforms, parenting, visibility, modifiers, constraints
ob_rotator_2.location = (0.0, 0.0, -0.3165)
ob_rotator_2.lineart.crease_threshold = 0.0
ob_rotator.location = (0.0, 0.0, -1.139)
ob_rotator.lineart.crease_threshold = 0.0
ob_center.location = (0.0, 0.0, 0.0)
ob_center.scale = (0.5295, 0.5295, 1.701)
ob_center.lineart.crease_threshold = 0.0
ob_camera.location = (7.481, -6.508, 5.344)
ob_camera.rotation_euler = (1.109, 0.0, 0.8149)
ob_camera.lock_rotations_4d = False
ob_camera.empty_display_type = 'ARROWS'
ob_camera.color = (0.0, 0.0, 0.0, 0.0)
ob_camera.display_type = 'WIRE'
ob_camera.lineart.crease_threshold = 0.0

# ---- collection membership
col_collection_1.objects.link(ob_rotator_2)
col_collection_1.objects.link(ob_rotator)
col_collection_1.objects.link(ob_center)
col_collection_1.objects.link(ob_camera)

# ---- scene / render settings (as saved in the file)
scene.camera = ob_camera
scene.frame_start = 1; scene.frame_end = 250; scene.frame_set(1)
scene.render.engine = 'BLENDER_EEVEE_NEXT'
scene.render.resolution_percentage = 50
scene.render.dither_intensity = 0.0
scene.cycles.use_denoising = False
scene.cycles.samples = 128
scene.cycles.sampling_pattern = 'TABULATED_SOBOL'
scene.cycles.light_sampling_threshold = 0.0
scene.cycles.use_adaptive_sampling = False
scene.cycles.use_light_tree = False
scene.cycles.blur_glossy = 0.0
scene.cycles.sample_clamp_indirect = 0.0
scene.view_settings.view_transform = 'Standard'
bpy.context.view_layer.update()

# ---- added for rendering (the .blend has no usable light): sun
light_auto_sun = bpy.data.lights.new('AutoSun', 'SUN')
light_auto_sun.energy = 3.0
light_auto_sun.angle = 0.0523599
ob_auto_sun = bpy.data.objects.new('AutoSun', light_auto_sun)
scene.collection.objects.link(ob_auto_sun)
ob_auto_sun.rotation_euler = (0.872665, 0.174533, 0.523599)
bpy.context.view_layer.update()

